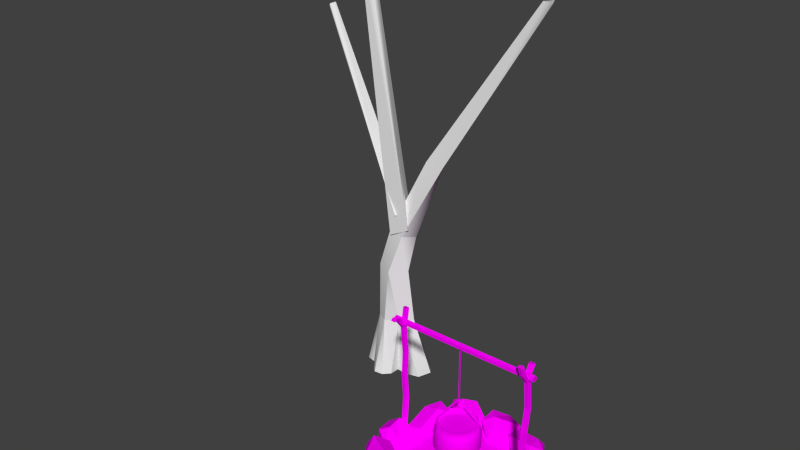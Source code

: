 # Source: temple.blend  (saved by Blender 2.72.0; exported with 4.5.12 LTS)
import bpy
from mathutils import Matrix  # noqa: F401  (used for matrix-valued properties, if any)

bpy.ops.wm.read_factory_settings(use_empty=True)
scene = bpy.context.scene
scene.name = 'Scene'

# ---- collections
col_collection_1 = bpy.data.collections.new('Collection 1'); scene.collection.children.link(col_collection_1)

# ---- images (referenced by path relative to the original .blend; pixels are not part of the script)
import os
ASSET_DIR = os.environ.get("B2B_ASSET_DIR", "")  # directory of the original .blend (textures are referenced by path, not embedded)
HERE = os.path.dirname(os.path.abspath(__file__))  # packed textures are extracted next to this script under _unpacked/

def load_image(name, relpath, width, height, colorspace="sRGB"):
    """Load a texture the original file referenced (path relative to the .blend, or extracted next to this script)."""
    p = next((c for c in (os.path.join(HERE, relpath), os.path.join(ASSET_DIR, relpath)) if relpath and os.path.exists(c)), "")
    if p:
        img = bpy.data.images.load(p, check_existing=True)
        img.name = name
    else:  # same state as the original file: an image datablock whose file is absent (Cycles renders it pink)
        img = bpy.data.images.new(name, width, height)
        img.source = "FILE"
        img.filepath = "//" + (relpath or name)
    img.colorspace_settings.name = colorspace
    return img
img_celt_struct_1_dds_cached_dds = load_image('celt_struct_1.dds.cached.dds', 'celt_struct_1.dds.cached.dds', 1024, 1024, 'sRGB')

# ---- materials (node trees are filled in below, after node groups)
mat_material = bpy.data.materials.new('Material')
mat_material.alpha_threshold = 0.0
mat_material.roughness = 0.5

# ---- material node trees
mat_material.use_nodes = True; mat_material.node_tree.nodes.clear()
_N = mat_material.node_tree.nodes; _L = mat_material.node_tree.links
n0 = _N.new('ShaderNodeOutputMaterial'); n0.name = 'Material Output'; n0.location = (300, 300)
n1 = _N.new('ShaderNodeBsdfDiffuse'); n1.name = 'Diffuse BSDF'; n1.location = (10, 300)
n2 = _N.new('ShaderNodeTexImage'); n2.name = 'Image Texture'; n2.location = (-271, 310)
n2.width = 140
n2.image = img_celt_struct_1_dds_cached_dds
_L.new(n1.outputs[0], n0.inputs[0])
_L.new(n2.outputs[0], n1.inputs[0])
n0.is_active_output = True

# ---- world
world_world = bpy.data.worlds.new('World'); scene.world = world_world
world_world.color = (0.05088, 0.05088, 0.05088)
world_world.use_sun_shadow = False
world_world.sun_shadow_jitter_overblur = 0.0
world_world.cycles.sampling_method = 'MANUAL'
world_world.cycles.sample_map_resolution = 256

# ---- meshes
me_cylinder_002 = bpy.data.meshes.new('Cylinder.002')
me_cylinder_002.from_pydata([(2.238, -2.9, 4.458), (7.238, -2.9, 4.458), (2.238, -2.969, 4.363), (7.238, -2.969, 4.363), (2.238, -3.081, 4.399), (7.238, -3.081, 4.399), (2.238, -3.081, 4.517), (7.238, -3.081, 4.517), (2.238, -2.969, 4.553), (7.238, -2.969, 4.553), (2.55, -2.9, -1.115e-07), (2.55, -2.9, 4.28), (2.645, -2.969, -1.156e-07), (2.645, -2.969, 4.28), (2.609, -3.081, -1.14e-07), (2.609, -3.081, 4.28), (2.491, -3.081, -1.089e-07), (2.491, -3.081, 4.28), (2.455, -2.969, -1.073e-07), (2.455, -2.969, 4.28), (2.55, -3.157, 4.616), (2.645, -3.226, 4.616), (2.609, -3.338, 4.616), (2.491, -3.338, 4.616), (2.455, -3.226, 4.616), (2.568, -3.365, 4.771), (2.649, -3.444, 4.74), (2.594, -3.538, 4.698), (2.478, -3.518, 4.704), (2.462, -3.411, 4.749), (2.48, -2.768, 4.471), (2.575, -2.837, 4.471), (2.539, -2.949, 4.471), (2.421, -2.949, 4.471), (2.385, -2.837, 4.471), (2.496, -2.707, 4.793), (2.579, -2.789, 4.812), (2.525, -2.887, 4.847), (2.41, -2.867, 4.85), (2.391, -2.756, 4.816), (2.55, -2.808, 3.345), (2.645, -2.878, 3.345), (2.609, -2.989, 3.345), (2.491, -2.989, 3.345), (2.455, -2.878, 3.345), (2.645, -2.85, 1.672), (2.609, -2.961, 1.672), (2.491, -2.961, 1.672), (2.455, -2.85, 1.672), (2.55, -2.78, 1.672), (2.55, -2.851, 2.508), (2.645, -2.92, 2.508), (2.609, -3.032, 2.508), (2.491, -3.032, 2.508), (2.455, -2.92, 2.508), (7.0, -2.9, -3.06e-07), (7.0, -2.9, 4.28), (7.095, -2.969, -3.101e-07), (7.095, -2.969, 4.28), (7.059, -3.081, -3.085e-07), (7.059, -3.081, 4.28), (6.941, -3.081, -3.034e-07), (6.941, -3.081, 4.28), (6.905, -2.969, -3.018e-07), (6.905, -2.969, 4.28), (7.0, -3.157, 4.616), (7.095, -3.226, 4.616), (7.059, -3.338, 4.616), (6.941, -3.338, 4.616), (6.905, -3.226, 4.616), (7.0, -3.284, 4.962), (7.095, -3.353, 4.962), (7.059, -3.465, 4.962), (6.941, -3.465, 4.962), (6.905, -3.353, 4.962), (6.93, -2.768, 4.471), (7.025, -2.837, 4.471), (6.989, -2.949, 4.471), (6.871, -2.949, 4.471), (6.835, -2.837, 4.471), (6.946, -2.601, 4.672), (7.029, -2.683, 4.691), (6.975, -2.781, 4.726), (6.86, -2.761, 4.729), (6.841, -2.65, 4.696), (7.0, -2.808, 3.345), (7.095, -2.878, 3.345), (7.059, -2.989, 3.345), (6.941, -2.989, 3.345), (6.905, -2.878, 3.345), (7.095, -3.029, 1.672), (7.059, -3.141, 1.672), (6.941, -3.141, 1.672), (6.905, -3.029, 1.672), (7.0, -2.96, 1.672), (7.0, -2.933, 2.508), (7.095, -3.002, 2.508), (7.059, -3.114, 2.508), (6.941, -3.114, 2.508), (6.905, -3.002, 2.508)], [], [(0, 1, 3, 2), (2, 3, 5, 4), (4, 5, 7, 6), (3, 1, 9, 7, 5), (8, 9, 1, 0), (6, 7, 9, 8), (0, 2, 4, 6, 8), (40, 11, 13, 41), (41, 13, 15, 42), (42, 15, 17, 43), (11, 19, 24, 20), (44, 19, 11, 40), (43, 17, 19, 44), (20, 24, 29, 25), (19, 17, 23, 24), (17, 15, 22, 23), (15, 13, 21, 22), (13, 11, 20, 21), (26, 25, 29, 28, 27), (24, 23, 28, 29), (23, 22, 27, 28), (22, 21, 26, 27), (21, 20, 25, 26), (11, 19, 34, 30), (17, 19, 34, 33), (15, 17, 33, 32), (13, 15, 32, 31), (11, 13, 31, 30), (30, 34, 39, 35), (33, 34, 39, 38), (32, 33, 38, 37), (31, 32, 37, 36), (30, 31, 36, 35), (36, 37, 38, 39, 35), (50, 40, 41, 51), (51, 41, 42, 52), (52, 42, 43, 53), (54, 44, 40, 50), (53, 43, 44, 54), (10, 49, 45, 12), (12, 45, 46, 14), (14, 46, 47, 16), (18, 48, 49, 10), (16, 47, 48, 18), (49, 50, 51, 45), (45, 51, 52, 46), (46, 52, 53, 47), (48, 54, 50, 49), (47, 53, 54, 48), (85, 56, 58, 86), (86, 58, 60, 87), (87, 60, 62, 88), (56, 64, 69, 65), (89, 64, 56, 85), (88, 62, 64, 89), (65, 69, 74, 70), (64, 62, 68, 69), (62, 60, 67, 68), (60, 58, 66, 67), (58, 56, 65, 66), (71, 70, 74, 73, 72), (69, 68, 73, 74), (68, 67, 72, 73), (67, 66, 71, 72), (66, 65, 70, 71), (56, 64, 79, 75), (62, 64, 79, 78), (60, 62, 78, 77), (58, 60, 77, 76), (56, 58, 76, 75), (75, 79, 84, 80), (78, 79, 84, 83), (77, 78, 83, 82), (76, 77, 82, 81), (75, 76, 81, 80), (81, 82, 83, 84, 80), (95, 85, 86, 96), (96, 86, 87, 97), (97, 87, 88, 98), (99, 89, 85, 95), (98, 88, 89, 99), (55, 94, 90, 57), (57, 90, 91, 59), (59, 91, 92, 61), (63, 93, 94, 55), (61, 92, 93, 63), (94, 95, 96, 90), (90, 96, 97, 91), (91, 97, 98, 92), (93, 99, 95, 94), (92, 98, 99, 93)])
_uv = me_cylinder_002.uv_layers.new(name='UVMap')
_uv.uv.foreach_set('vector', [0.6836, 0.3477, 0.9902, 0.3457, 0.9902, 0.3398, 0.6855, 0.3379, 0.6855, 0.3379, 0.9902, 0.3398, 0.9941, 0.3379, 0.6855, 0.3359, 0.6855, 0.3359, 0.9941, 0.3379, 0.9961, 0.3438, 0.6836, 0.3438, 0.9902, 0.3398, 0.9902, 0.3457, 0.9941, 0.3496, 0.9961, 0.3438, 0.9941, 0.3379, 0.6836, 0.3516, 0.9941, 0.3496, 0.9902, 0.3457, 0.6836, 0.3477, 0.6836, 0.3438, 0.9961, 0.3438, 0.9941, 0.3496, 0.6836, 0.3516, 0.6836, 0.3477, 0.6855, 0.3379, 0.6855, 0.3359, 0.6836, 0.3438, 0.6836, 0.3516, 0.8691, 0.3438, 0.9316, 0.3438, 0.9316, 0.3359, 0.8691, 0.3359, 0.8691, 0.3359, 0.9316, 0.3359, 0.9316, 0.3359, 0.8672, 0.3359, 0.8672, 0.3359, 0.9316, 0.3359, 0.9297, 0.3438, 0.8652, 0.3438, 0.9316, 0.3438, 0.9297, 0.3477, 0.9551, 0.3438, 0.9551, 0.3379, 0.8672, 0.3477, 0.9297, 0.3477, 0.9316, 0.3438, 0.8691, 0.3438, 0.8652, 0.3438, 0.9297, 0.3438, 0.9297, 0.3477, 0.8672, 0.3477, 0.9551, 0.3379, 0.9551, 0.3438, 0.9844, 0.3418, 0.9844, 0.3359, 0.9297, 0.3477, 0.9297, 0.3438, 0.9551, 0.3379, 0.9551, 0.3438, 0.9297, 0.3438, 0.9316, 0.3359, 0.957, 0.3301, 0.9551, 0.3379, 0.9316, 0.3359, 0.9316, 0.3359, 0.957, 0.3301, 0.957, 0.3301, 0.9316, 0.3359, 0.9316, 0.3438, 0.9551, 0.3379, 0.957, 0.3301, 0.9863, 0.3262, 0.9844, 0.3359, 0.9844, 0.3418, 0.9844, 0.3359, 0.9863, 0.3262, 0.9551, 0.3438, 0.9551, 0.3379, 0.9844, 0.3359, 0.9844, 0.3418, 0.9551, 0.3379, 0.957, 0.3301, 0.9863, 0.3262, 0.9844, 0.3359, 0.957, 0.3301, 0.957, 0.3301, 0.9863, 0.3262, 0.9863, 0.3262, 0.957, 0.3301, 0.9551, 0.3379, 0.9844, 0.3359, 0.9863, 0.3262, 0.9316, 0.3438, 0.9297, 0.3477, 0.9434, 0.3555, 0.9434, 0.3496, 0.9297, 0.3438, 0.9297, 0.3477, 0.9434, 0.3555, 0.9434, 0.3516, 0.9316, 0.3359, 0.9297, 0.3438, 0.9434, 0.3516, 0.9453, 0.3438, 0.9316, 0.3359, 0.9316, 0.3359, 0.9453, 0.3438, 0.9453, 0.3438, 0.9316, 0.3438, 0.9316, 0.3359, 0.9453, 0.3438, 0.9434, 0.3496, 0.9434, 0.3496, 0.9434, 0.3555, 0.9609, 0.3594, 0.959, 0.3535, 0.9434, 0.3516, 0.9434, 0.3555, 0.9609, 0.3594, 0.9629, 0.3555, 0.9453, 0.3438, 0.9434, 0.3516, 0.9629, 0.3555, 0.9629, 0.3477, 0.9453, 0.3438, 0.9453, 0.3438, 0.9629, 0.3477, 0.9609, 0.3457, 0.9434, 0.3496, 0.9453, 0.3438, 0.9609, 0.3457, 0.959, 0.3535, 0.9609, 0.3457, 0.9629, 0.3477, 0.9629, 0.3555, 0.9609, 0.3594, 0.959, 0.3535, 0.8164, 0.3398, 0.8691, 0.3438, 0.8691, 0.3359, 0.8164, 0.334, 0.8164, 0.334, 0.8691, 0.3359, 0.8672, 0.3359, 0.8145, 0.334, 0.8145, 0.334, 0.8672, 0.3359, 0.8652, 0.3438, 0.8125, 0.3418, 0.8145, 0.3457, 0.8672, 0.3477, 0.8691, 0.3438, 0.8164, 0.3398, 0.8125, 0.3418, 0.8652, 0.3438, 0.8672, 0.3477, 0.8145, 0.3457, 0.6953, 0.3398, 0.7715, 0.3398, 0.7695, 0.334, 0.6934, 0.334, 0.6934, 0.334, 0.7695, 0.334, 0.7676, 0.334, 0.6895, 0.334, 0.6895, 0.334, 0.7676, 0.334, 0.7656, 0.3398, 0.6895, 0.3398, 0.6914, 0.3438, 0.7695, 0.3438, 0.7715, 0.3398, 0.6953, 0.3398, 0.6895, 0.3398, 0.7656, 0.3398, 0.7695, 0.3438, 0.6914, 0.3438, 0.7715, 0.3398, 0.8164, 0.3398, 0.8164, 0.334, 0.7695, 0.334, 0.7695, 0.334, 0.8164, 0.334, 0.8145, 0.334, 0.7676, 0.334, 0.7676, 0.334, 0.8145, 0.334, 0.8125, 0.3418, 0.7656, 0.3398, 0.7695, 0.3438, 0.8145, 0.3457, 0.8164, 0.3398, 0.7715, 0.3398, 0.7656, 0.3398, 0.8125, 0.3418, 0.8145, 0.3457, 0.7695, 0.3438, 0.8672, 0.3438, 0.9297, 0.3418, 0.9297, 0.334, 0.8672, 0.3359, 0.8672, 0.3359, 0.9297, 0.334, 0.9297, 0.334, 0.8652, 0.3359, 0.8652, 0.3359, 0.9297, 0.334, 0.9277, 0.3438, 0.8633, 0.3438, 0.9297, 0.3418, 0.9277, 0.3477, 0.9531, 0.3438, 0.9531, 0.3379, 0.8652, 0.3477, 0.9277, 0.3477, 0.9297, 0.3418, 0.8672, 0.3438, 0.8633, 0.3438, 0.9277, 0.3438, 0.9277, 0.3477, 0.8652, 0.3477, 0.9531, 0.3379, 0.9531, 0.3438, 0.9824, 0.3398, 0.9824, 0.3359, 0.9277, 0.3477, 0.9277, 0.3438, 0.9531, 0.3379, 0.9531, 0.3438, 0.9277, 0.3438, 0.9297, 0.334, 0.9551, 0.3301, 0.9531, 0.3379, 0.9297, 0.334, 0.9297, 0.334, 0.9551, 0.3301, 0.9551, 0.3301, 0.9297, 0.334, 0.9297, 0.3418, 0.9531, 0.3379, 0.9551, 0.3301, 0.9844, 0.3262, 0.9824, 0.3359, 0.9824, 0.3398, 0.9824, 0.3359, 0.9844, 0.3262, 0.9531, 0.3438, 0.9531, 0.3379, 0.9824, 0.3359, 0.9824, 0.3398, 0.9531, 0.3379, 0.9551, 0.3301, 0.9844, 0.3262, 0.9824, 0.3359, 0.9551, 0.3301, 0.9551, 0.3301, 0.9844, 0.3262, 0.9844, 0.3262, 0.9551, 0.3301, 0.9531, 0.3379, 0.9824, 0.3359, 0.9844, 0.3262, 0.9297, 0.3418, 0.9277, 0.3477, 0.9414, 0.3555, 0.9434, 0.3496, 0.9277, 0.3438, 0.9277, 0.3477, 0.9414, 0.3555, 0.9414, 0.3516, 0.9297, 0.334, 0.9277, 0.3438, 0.9414, 0.3516, 0.9434, 0.3418, 0.9297, 0.334, 0.9297, 0.334, 0.9434, 0.3418, 0.9434, 0.3418, 0.9297, 0.3418, 0.9297, 0.334, 0.9434, 0.3418, 0.9434, 0.3496, 0.9434, 0.3496, 0.9414, 0.3555, 0.959, 0.3574, 0.957, 0.3516, 0.9414, 0.3516, 0.9414, 0.3555, 0.959, 0.3574, 0.9609, 0.3555, 0.9434, 0.3418, 0.9414, 0.3516, 0.9609, 0.3555, 0.9609, 0.3477, 0.9434, 0.3418, 0.9434, 0.3418, 0.9609, 0.3477, 0.959, 0.3457, 0.9434, 0.3496, 0.9434, 0.3418, 0.959, 0.3457, 0.957, 0.3516, 0.959, 0.3457, 0.9609, 0.3477, 0.9609, 0.3555, 0.959, 0.3574, 0.957, 0.3516, 0.8145, 0.3398, 0.8672, 0.3438, 0.8672, 0.3359, 0.8145, 0.334, 0.8145, 0.334, 0.8672, 0.3359, 0.8652, 0.3359, 0.8125, 0.334, 0.8125, 0.334, 0.8652, 0.3359, 0.8633, 0.3438, 0.8105, 0.3398, 0.8125, 0.3438, 0.8652, 0.3477, 0.8672, 0.3438, 0.8145, 0.3398, 0.8105, 0.3398, 0.8633, 0.3438, 0.8652, 0.3477, 0.8125, 0.3438, 0.6934, 0.3379, 0.7695, 0.3398, 0.7676, 0.332, 0.6914, 0.332, 0.6914, 0.332, 0.7676, 0.332, 0.7656, 0.332, 0.6875, 0.332, 0.6875, 0.332, 0.7656, 0.332, 0.7637, 0.3398, 0.6875, 0.3398, 0.6895, 0.3418, 0.7676, 0.3438, 0.7695, 0.3398, 0.6934, 0.3379, 0.6875, 0.3398, 0.7637, 0.3398, 0.7676, 0.3438, 0.6895, 0.3418, 0.7695, 0.3398, 0.8145, 0.3398, 0.8145, 0.334, 0.7676, 0.332, 0.7676, 0.332, 0.8145, 0.334, 0.8125, 0.334, 0.7656, 0.332, 0.7656, 0.332, 0.8125, 0.334, 0.8105, 0.3398, 0.7637, 0.3398, 0.7676, 0.3438, 0.8125, 0.3438, 0.8145, 0.3398, 0.7695, 0.3398, 0.7637, 0.3398, 0.8105, 0.3398, 0.8125, 0.3438, 0.7676, 0.3438])
me_cylinder_002.materials.append(mat_material)
me_cylinder_002.use_remesh_preserve_volume = False
me_cylinder_002.use_remesh_preserve_attributes = False
me_cylinder_002.use_mirror_vertex_groups = False
me_cylinder_002.update()
me_propnewmesh_006 = bpy.data.meshes.new('propnewMesh.006')
me_propnewmesh_006.from_pydata([(4.201, -2.477, 1.633), (4.408, -2.354, 1.633), (4.647, -2.32, 1.633), (4.88, -2.38, 1.633), (5.073, -2.524, 1.633), (5.196, -2.732, 1.633), (5.231, -2.97, 1.633), (5.171, -3.204, 1.633), (5.026, -3.397, 1.633), (4.819, -3.52, 1.633), (4.581, -3.554, 1.633), (4.347, -3.494, 1.633), (4.154, -3.35, 1.633), (4.031, -3.142, 1.633), (3.997, -2.904, 1.633), (4.056, -2.67, 1.633), (4.614, -2.937, 0.3883), (4.312, -2.601, 0.5349), (4.126, -2.394, 0.919), (4.126, -2.394, 1.394), (4.205, -2.482, 1.778), (4.41, -2.36, 1.778), (4.371, -2.248, 1.394), (4.371, -2.248, 0.919), (4.464, -2.511, 0.5349), (4.638, -2.486, 0.5349), (4.653, -2.208, 0.919), (4.653, -2.208, 1.394), (4.647, -2.326, 1.778), (4.878, -2.385, 1.778), (4.929, -2.278, 1.394), (4.929, -2.278, 0.919), (4.809, -2.53, 0.5349), (4.95, -2.635, 0.5349), (5.157, -2.449, 0.919), (5.157, -2.449, 1.394), (5.069, -2.528, 1.778), (5.191, -2.733, 1.778), (5.303, -2.694, 1.394), (5.303, -2.694, 0.919), (5.039, -2.787, 0.5349), (5.065, -2.961, 0.5349), (5.343, -2.976, 0.919), (5.343, -2.976, 1.394), (5.225, -2.97, 1.778), (5.166, -3.201, 1.778), (5.273, -3.252, 1.394), (5.273, -3.252, 0.919), (5.021, -3.132, 0.5349), (4.915, -3.273, 0.5349), (5.102, -3.48, 0.919), (5.102, -3.48, 1.394), (5.023, -3.392, 1.778), (4.817, -3.514, 1.778), (4.857, -3.626, 1.394), (4.857, -3.626, 0.919), (4.764, -3.363, 0.5349), (4.589, -3.388, 0.5349), (4.575, -3.667, 0.919), (4.575, -3.667, 1.394), (4.581, -3.548, 1.778), (4.35, -3.489, 1.778), (4.298, -3.596, 1.394), (4.298, -3.596, 0.919), (4.419, -3.344, 0.5349), (4.278, -3.239, 0.5349), (4.07, -3.425, 0.919), (4.07, -3.425, 1.394), (4.158, -3.346, 1.778), (4.037, -3.141, 1.778), (3.925, -3.18, 1.394), (3.925, -3.18, 0.919), (4.188, -3.087, 0.5349), (4.163, -2.913, 0.5349), (3.884, -2.898, 0.919), (3.884, -2.898, 1.394), (4.003, -2.904, 1.778), (4.062, -2.673, 1.778), (3.955, -2.622, 1.394), (3.955, -2.622, 0.919), (4.206, -2.742, 0.5349), (4.633, -2.909, 2.497), (4.643, -2.96, 2.497), (4.594, -2.943, 2.497), (4.633, -2.909, 4.459), (4.643, -2.96, 4.459), (4.594, -2.943, 4.459), (4.592, -2.944, 2.533), (4.634, -2.965, 2.51), (4.621, -2.915, 2.502), (4.025, -3.225, 1.765), (4.066, -3.245, 1.742), (4.053, -3.196, 1.733), (5.185, -2.688, 1.733), (5.172, -2.639, 1.742), (5.213, -2.659, 1.765), (4.617, -2.969, 2.502), (4.605, -2.92, 2.51), (4.646, -2.94, 2.533), (2.927, -2.664, -0.1899), (2.706, -3.493, -0.03188), (2.489, -3.856, 0.309), (2.694, -3.491, 0.4713), (2.915, -2.662, 0.3133), (2.377, -2.989, 0.8074), (2.443, -3.566, 0.8106), (2.091, -3.658, 0.6163), (2.007, -3.061, 0.566), (2.061, -2.763, -0.2103), (2.029, -3.618, 0.04547), (2.468, -3.569, -0.1959), (2.446, -2.852, -0.2784), (2.455, -2.424, 0.04992), (2.698, -2.441, -0.2312), (2.306, -2.103, -0.07987), (2.257, -1.525, 0.3504), (2.554, -1.221, 0.08021), (2.449, -1.952, -0.4219), (3.16, -1.637, -0.1224), (3.091, -1.194, 0.2845), (3.239, -1.461, 0.5622), (3.348, -1.896, 0.1916), (2.838, -2.496, 0.3301), (2.883, -1.684, 0.6437), (2.694, -1.276, 0.6416), (2.392, -1.716, 0.5378), (2.347, -2.528, 0.2242), (4.167, -0.9675, -0.3053), (3.597, -1.442, 0.1539), (3.257, -1.475, 0.5768), (3.617, -1.207, 0.5984), (4.187, -0.7321, 0.1392), (3.59, -0.5261, 0.6297), (3.381, -1.002, 0.8907), (3.015, -1.008, 0.6995), (3.214, -0.53, 0.385), (3.354, -0.6757, -0.4235), (2.945, -1.209, 0.1648), (3.341, -1.472, 0.00165), (3.649, -0.9436, -0.3825), (3.875, -0.4661, -0.2727), (5.462, -0.5702, -0.007304), (5.217, -1.046, -0.0718), (4.594, -1.342, 0.1432), (4.287, -1.036, -0.113), (5.111, -0.8292, -0.3911), (4.559, -0.33, -0.01532), (4.073, -0.6116, 0.2117), (4.224, -0.516, 0.584), (4.683, -0.2116, 0.3984), (5.354, -0.6154, 0.5621), (4.511, -0.8309, 0.6271), (4.18, -1.081, 0.4564), (4.696, -1.244, 0.4067), (5.539, -1.029, 0.3417), (5.296, -0.6878, 0.4704), (6.155, -0.8132, 0.5578), (6.58, -1.149, 0.5139), (6.171, -1.314, 0.6025), (5.312, -1.189, 0.5151), (5.815, -1.711, 0.1763), (6.336, -1.671, 0.4312), (6.537, -1.506, 0.1102), (6.001, -1.502, -0.1734), (5.682, -0.7446, -0.3094), (6.504, -0.9473, -0.02568), (6.303, -0.6684, 0.3418), (5.633, -0.6343, 0.07267), (5.237, -0.9868, -0.02454), (6.536, -1.062, -0.02454), (7.055, -1.174, 0.07267), (7.422, -1.735, 0.3418), (7.316, -2.062, -0.02568), (6.994, -1.278, -0.3094), (6.572, -1.984, -0.1734), (6.885, -2.418, 0.1102), (6.633, -2.353, 0.4312), (6.293, -1.957, 0.1763), (6.417, -1.243, 0.5151), (6.824, -2.01, 0.6025), (7.198, -2.242, 0.5139), (7.218, -1.701, 0.5578), (6.812, -0.9335, 0.4704), (6.527, -3.014, 0.4093), (6.776, -3.485, 0.4629), (6.764, -3.818, 0.436), (6.534, -3.675, 0.4903), (6.285, -3.204, 0.4367), (6.209, -3.642, 0.2287), (6.418, -3.886, 0.3852), (6.572, -3.925, 0.1881), (6.38, -3.659, 0.01404), (6.639, -3.226, -0.06944), (6.837, -3.707, 0.1047), (6.902, -3.506, 0.3303), (6.676, -3.162, 0.1651), (6.358, -3.093, 0.1054), (6.908, -3.777, 0.02743), (6.882, -4.459, 0.04595), (6.368, -5.209, 0.268), (5.993, -5.163, -0.07139), (6.748, -4.359, -0.3199), (5.944, -4.221, -0.1042), (5.553, -4.85, 0.1376), (5.59, -4.589, 0.4924), (5.938, -3.952, 0.2839), (6.719, -3.832, 0.5832), (5.988, -4.687, 0.6244), (5.805, -5.218, 0.4845), (6.377, -4.996, 0.5123), (7.108, -4.142, 0.4711), (3.168, -5.253, 0.4507), (2.636, -4.71, -0.2373), (2.218, -4.241, -0.3539), (2.194, -4.509, 0.1001), (2.725, -5.052, 0.7881), (2.345, -4.194, 0.8215), (1.965, -4.092, 0.2628), (2.251, -3.758, 0.05712), (2.694, -3.865, 0.6046), (3.539, -4.301, 0.3726), (2.815, -3.916, -0.2824), (2.851, -4.492, -0.412), (3.364, -4.712, 0.2272), (3.322, -4.728, 0.8597), (4.118, -4.509, -0.2737), (3.647, -4.76, -0.355), (3.242, -5.233, 0.01094), (3.129, -4.932, 0.3986), (3.551, -4.408, -0.1891), (3.779, -4.582, 0.5935), (3.463, -5.026, 0.8582), (3.811, -5.248, 0.8414), (4.149, -4.832, 0.6171), (4.345, -5.025, -0.1341), (3.79, -5.383, 0.4354), (3.357, -5.448, 0.5383), (3.505, -5.375, 0.02016), (4.061, -5.017, -0.5493), (4.068, -4.919, 0.3306), (4.996, -5.114, 0.7141), (5.607, -5.35, 0.7755), (5.196, -5.478, 0.6952), (4.295, -5.453, 0.1479), (5.201, -5.677, -0.1048), (5.605, -5.701, 0.4695), (5.877, -5.295, 0.37), (5.451, -5.211, -0.2194), (4.834, -4.415, -0.1869), (5.646, -4.648, 0.4847), (5.177, -4.804, 0.6711), (4.565, -4.552, 0.1912), (4.363, -4.922, -0.3067), (7.445, -2.524, 0.6493), (6.969, -2.714, 0.7124), (6.489, -2.995, 0.3027), (6.736, -3.391, 0.1834), (7.205, -3.007, 0.7852), (7.415, -3.171, 0.0341), (6.982, -3.349, -0.3071), (7.024, -3.005, -0.4975), (7.461, -2.82, -0.2076), (7.247, -2.226, 0.2235), (6.812, -2.762, -0.2456), (6.538, -3.093, -0.2424), (6.545, -2.756, 0.1545), (6.979, -2.22, 0.6236), (3.52, -1.135, 0.02178), (4.663, -0.7589, 0.02178), (6.69, -1.641, 0.02178), (6.894, -2.442, 0.02178), (6.428, -4.411, 0.02178), (4.941, -5.114, 0.02178), (2.931, -4.664, 0.02178), (2.278, -3.365, 0.02178), (2.76, -2.017, 0.02178)], [], [(9, 8, 7), (7, 6, 10), (10, 9, 7), (6, 5, 11), (11, 10, 6), (5, 4, 12), (12, 11, 5), (4, 3, 13), (13, 12, 4), (3, 2, 14), (14, 13, 3), (2, 1, 15), (15, 14, 2), (1, 0, 15), (15, 0, 20), (20, 77, 15), (0, 1, 21), (20, 0, 21), (1, 2, 28), (28, 21, 1), (2, 3, 29), (29, 28, 2), (3, 4, 36), (36, 29, 3), (4, 5, 37), (37, 36, 4), (5, 6, 44), (44, 37, 5), (6, 7, 45), (45, 44, 6), (7, 8, 52), (52, 45, 7), (8, 9, 53), (53, 52, 8), (9, 10, 60), (60, 53, 9), (10, 11, 61), (61, 60, 10), (11, 12, 68), (68, 61, 11), (12, 13, 69), (69, 68, 12), (13, 14, 76), (76, 69, 13), (14, 15, 77), (77, 76, 14), (16, 17, 24), (18, 23, 24), (24, 17, 18), (19, 22, 23), (23, 18, 19), (20, 21, 22), (22, 19, 20), (21, 28, 27), (27, 22, 21), (22, 27, 26), (26, 23, 22), (23, 26, 25), (25, 24, 23), (16, 24, 25), (16, 25, 32), (26, 31, 32), (32, 25, 26), (27, 30, 31), (31, 26, 27), (28, 29, 30), (30, 27, 28), (29, 36, 35), (35, 30, 29), (30, 35, 34), (34, 31, 30), (31, 34, 33), (33, 32, 31), (16, 32, 33), (16, 33, 40), (34, 39, 40), (40, 33, 34), (35, 38, 39), (39, 34, 35), (36, 37, 38), (38, 35, 36), (37, 44, 43), (43, 38, 37), (38, 43, 42), (42, 39, 38), (39, 42, 41), (41, 40, 39), (16, 40, 41), (16, 41, 48), (42, 47, 48), (48, 41, 42), (43, 46, 47), (47, 42, 43), (44, 45, 46), (46, 43, 44), (45, 52, 51), (51, 46, 45), (46, 51, 50), (50, 47, 46), (47, 50, 49), (49, 48, 47), (16, 48, 49), (16, 49, 56), (50, 55, 56), (56, 49, 50), (51, 54, 55), (55, 50, 51), (52, 53, 54), (54, 51, 52), (53, 60, 59), (59, 54, 53), (54, 59, 58), (58, 55, 54), (55, 58, 57), (57, 56, 55), (16, 56, 57), (16, 57, 64), (58, 63, 64), (64, 57, 58), (59, 62, 63), (63, 58, 59), (60, 61, 62), (62, 59, 60), (61, 68, 67), (67, 62, 61), (62, 67, 66), (66, 63, 62), (63, 66, 65), (65, 64, 63), (16, 64, 65), (16, 65, 72), (66, 71, 72), (72, 65, 66), (67, 70, 71), (71, 66, 67), (68, 69, 70), (70, 67, 68), (69, 76, 75), (75, 70, 69), (70, 75, 74), (74, 71, 70), (71, 74, 73), (73, 72, 71), (16, 72, 73), (16, 73, 80), (74, 79, 80), (80, 73, 74), (75, 78, 79), (79, 74, 75), (76, 77, 78), (78, 75, 76), (77, 20, 19), (19, 78, 77), (78, 19, 18), (18, 79, 78), (79, 18, 17), (17, 80, 79), (16, 80, 17), (81, 84, 85), (85, 82, 81), (82, 85, 86), (86, 83, 82), (83, 86, 84), (84, 81, 83), (90, 87, 89), (89, 92, 90), (91, 88, 87), (87, 90, 91), (92, 89, 88), (88, 91, 92), (93, 96, 97), (97, 94, 93), (94, 97, 98), (98, 95, 94), (95, 98, 96), (96, 93, 95), (112, 99, 111), (110, 100, 101), (100, 102, 101), (112, 103, 99), (112, 104, 103), (102, 105, 101), (105, 106, 101), (112, 107, 104), (112, 108, 107), (106, 109, 101), (109, 110, 101), (112, 111, 108), (108, 111, 110), (108, 110, 109), (107, 108, 109), (107, 109, 106), (104, 107, 105), (107, 106, 105), (103, 104, 102), (104, 105, 102), (99, 103, 100), (103, 102, 100), (111, 99, 100), (111, 100, 110), (114, 125, 115), (114, 126, 125), (122, 123, 125), (126, 122, 125), (121, 120, 123), (122, 121, 123), (118, 119, 120), (121, 118, 120), (118, 116, 119), (118, 117, 116), (117, 115, 116), (117, 114, 115), (113, 114, 117), (116, 115, 124), (119, 116, 124), (113, 117, 118), (113, 118, 121), (120, 119, 124), (123, 120, 124), (113, 121, 122), (113, 122, 126), (125, 123, 124), (115, 125, 124), (113, 126, 114), (140, 127, 139), (138, 128, 129), (128, 130, 129), (140, 131, 127), (140, 132, 131), (130, 133, 129), (133, 134, 129), (140, 135, 132), (140, 136, 135), (134, 137, 129), (137, 138, 129), (140, 139, 136), (136, 139, 138), (136, 138, 137), (135, 136, 137), (135, 137, 134), (132, 135, 133), (135, 134, 133), (131, 132, 130), (132, 133, 130), (127, 131, 128), (131, 130, 128), (139, 127, 128), (139, 128, 138), (142, 153, 143), (142, 154, 153), (150, 151, 153), (154, 150, 153), (149, 148, 151), (150, 149, 151), (146, 147, 148), (149, 146, 148), (146, 144, 147), (146, 145, 144), (145, 143, 144), (145, 142, 143), (141, 142, 145), (144, 143, 152), (147, 144, 152), (141, 145, 146), (141, 146, 149), (148, 147, 152), (151, 148, 152), (141, 149, 150), (141, 150, 154), (153, 151, 152), (143, 153, 152), (141, 154, 142), (168, 155, 167), (166, 156, 157), (156, 158, 157), (168, 159, 155), (168, 160, 159), (158, 161, 157), (161, 162, 157), (168, 163, 160), (168, 164, 163), (162, 165, 157), (165, 166, 157), (168, 167, 164), (164, 167, 166), (164, 166, 165), (163, 164, 165), (163, 165, 162), (160, 163, 161), (163, 162, 161), (159, 160, 158), (160, 161, 158), (155, 159, 156), (159, 158, 156), (167, 155, 156), (167, 156, 166), (170, 181, 171), (170, 182, 181), (178, 179, 181), (182, 178, 181), (177, 176, 179), (178, 177, 179), (174, 175, 176), (177, 174, 176), (174, 172, 175), (174, 173, 172), (173, 171, 172), (173, 170, 171), (169, 170, 173), (172, 171, 180), (175, 172, 180), (169, 173, 174), (169, 174, 177), (176, 175, 180), (179, 176, 180), (169, 177, 178), (169, 178, 182), (181, 179, 180), (171, 181, 180), (169, 182, 170), (196, 183, 195), (194, 184, 185), (184, 186, 185), (196, 187, 183), (196, 188, 187), (186, 189, 185), (189, 190, 185), (196, 191, 188), (196, 192, 191), (190, 193, 185), (193, 194, 185), (196, 195, 192), (192, 195, 194), (192, 194, 193), (191, 192, 193), (191, 193, 190), (188, 191, 189), (191, 190, 189), (187, 188, 186), (188, 189, 186), (183, 187, 184), (187, 186, 184), (195, 183, 184), (195, 184, 194), (198, 209, 199), (198, 210, 209), (206, 207, 209), (210, 206, 209), (205, 204, 207), (206, 205, 207), (202, 203, 204), (205, 202, 204), (202, 200, 203), (202, 201, 200), (201, 199, 200), (201, 198, 199), (197, 198, 201), (200, 199, 208), (203, 200, 208), (197, 201, 202), (197, 202, 205), (204, 203, 208), (207, 204, 208), (197, 205, 206), (197, 206, 210), (209, 207, 208), (199, 209, 208), (197, 210, 198), (224, 211, 223), (222, 212, 213), (212, 214, 213), (224, 215, 211), (224, 216, 215), (214, 217, 213), (217, 218, 213), (224, 219, 216), (224, 220, 219), (218, 221, 213), (221, 222, 213), (224, 223, 220), (220, 223, 222), (220, 222, 221), (219, 220, 221), (219, 221, 218), (216, 219, 217), (219, 218, 217), (215, 216, 214), (216, 217, 214), (211, 215, 212), (215, 214, 212), (223, 211, 212), (223, 212, 222), (226, 237, 227), (226, 238, 237), (234, 235, 237), (238, 234, 237), (233, 232, 235), (234, 233, 235), (230, 231, 232), (233, 230, 232), (230, 228, 231), (230, 229, 228), (229, 227, 228), (229, 226, 227), (225, 226, 229), (228, 227, 236), (231, 228, 236), (225, 229, 230), (225, 230, 233), (232, 231, 236), (235, 232, 236), (225, 233, 234), (225, 234, 238), (237, 235, 236), (227, 237, 236), (225, 238, 226), (252, 239, 251), (250, 240, 241), (240, 242, 241), (252, 243, 239), (252, 244, 243), (242, 245, 241), (245, 246, 241), (252, 247, 244), (252, 248, 247), (246, 249, 241), (249, 250, 241), (252, 251, 248), (248, 251, 250), (248, 250, 249), (247, 248, 249), (247, 249, 246), (244, 247, 245), (247, 246, 245), (243, 244, 242), (244, 245, 242), (239, 243, 240), (243, 242, 240), (251, 239, 240), (251, 240, 250), (254, 265, 255), (254, 266, 265), (262, 263, 265), (266, 262, 265), (261, 260, 263), (262, 261, 263), (258, 259, 260), (261, 258, 260), (258, 256, 259), (258, 257, 256), (257, 255, 256), (257, 254, 255), (253, 254, 257), (256, 255, 264), (259, 256, 264), (253, 257, 258), (253, 258, 261), (260, 259, 264), (263, 260, 264), (253, 261, 262), (253, 262, 266), (265, 263, 264), (255, 265, 264), (253, 266, 254), (268, 270, 269), (268, 271, 270), (267, 272, 268), (268, 272, 271), (267, 273, 272), (273, 275, 274), (273, 267, 275)])
me_propnewmesh_006.polygons.foreach_set('use_smooth', [0, 0, 0, 0, 0, 0, 0, 0, 0, 0, 0, 0, 0, 0, 0, 0, 0, 0, 0, 0, 0, 0, 0, 0, 0, 0, 0, 0, 0, 0, 0, 0, 0, 0, 0, 0, 0, 0, 0, 0, 0, 0, 0, 0, 0, 0, 1, 1, 1, 1, 1, 1, 1, 1, 1, 1, 1, 1, 1, 1, 1, 1, 1, 1, 1, 1, 1, 1, 1, 1, 1, 1, 1, 1, 1, 1, 1, 1, 1, 1, 1, 1, 1, 1, 1, 1, 1, 1, 1, 1, 1, 1, 1, 1, 1, 1, 1, 1, 1, 1, 1, 1, 1, 1, 1, 1, 1, 1, 1, 1, 1, 1, 1, 1, 1, 1, 1, 1, 1, 1, 1, 1, 1, 1, 1, 1, 1, 1, 1, 1, 1, 1, 1, 1, 1, 1, 1, 1, 1, 1, 1, 1, 1, 1, 1, 1, 1, 1, 1, 1, 1, 1, 1, 1, 1, 1, 1, 1, 0, 0, 0, 0, 0, 0, 0, 0, 0, 0, 0, 0, 0, 0, 0, 0, 0, 0, 0, 0, 0, 0, 0, 0, 0, 0, 0, 0, 0, 0, 0, 0, 0, 0, 0, 0, 0, 0, 0, 0, 0, 0, 0, 0, 0, 0, 0, 0, 0, 0, 0, 0, 0, 0, 0, 0, 0, 0, 0, 0, 0, 0, 0, 0, 0, 0, 0, 0, 0, 0, 0, 0, 0, 0, 0, 0, 0, 0, 0, 0, 0, 0, 0, 0, 0, 0, 0, 0, 0, 0, 0, 0, 0, 0, 0, 0, 0, 0, 0, 0, 0, 0, 0, 0, 0, 0, 0, 0, 0, 0, 0, 0, 0, 0, 0, 0, 0, 0, 0, 0, 0, 0, 0, 0, 0, 0, 0, 0, 0, 0, 0, 0, 0, 0, 0, 0, 0, 0, 0, 0, 0, 0, 0, 0, 0, 0, 0, 0, 0, 0, 0, 0, 0, 0, 0, 0, 0, 0, 0, 0, 0, 0, 0, 0, 0, 0, 0, 0, 0, 0, 0, 0, 0, 0, 0, 0, 0, 0, 0, 0, 0, 0, 0, 0, 0, 0, 0, 0, 0, 0, 0, 0, 0, 0, 0, 0, 0, 0, 0, 0, 0, 0, 0, 0, 0, 0, 0, 0, 0, 0, 0, 0, 0, 0, 0, 0, 0, 0, 0, 0, 0, 0, 0, 0, 0, 0, 0, 0, 0, 0, 0, 0, 0, 0, 0, 0, 0, 0, 0, 0, 0, 0, 0, 0, 0, 0, 0, 0, 0, 0, 0, 0, 0, 0, 0, 0, 0, 0, 0, 0, 0, 0, 0, 0, 0, 0, 0, 0, 0, 0, 0, 0, 0, 0, 0, 0, 0, 0, 0, 0, 0, 0, 0, 0, 0, 0, 0, 0, 0, 0, 0, 0, 0, 0, 0, 0, 0, 0, 0, 0, 0, 0, 0, 0, 0, 0, 0, 0, 0, 0, 0, 0, 0])
_uv = me_propnewmesh_006.uv_layers.new(name='propnewMesh_006-mesh-map-0')
_uv.uv.foreach_set('vector', [0.2599, 0.499, 0.2558, 0.504, 0.2504, 0.5052, 0.2504, 0.5052, 0.2443, 0.5052, 0.2619, 0.4939, 0.2619, 0.4939, 0.2599, 0.499, 0.2504, 0.5052, 0.2443, 0.5052, 0.2389, 0.504, 0.2619, 0.4889, 0.2619, 0.4889, 0.2619, 0.4939, 0.2443, 0.5052, 0.2389, 0.504, 0.2348, 0.499, 0.2599, 0.4839, 0.2599, 0.4839, 0.2619, 0.4889, 0.2389, 0.504, 0.2348, 0.499, 0.2327, 0.4939, 0.2558, 0.4801, 0.2558, 0.4801, 0.2599, 0.4839, 0.2348, 0.499, 0.2327, 0.4939, 0.2327, 0.4889, 0.2504, 0.4776, 0.2504, 0.4776, 0.2558, 0.4801, 0.2327, 0.4939, 0.2327, 0.4889, 0.2348, 0.4839, 0.2443, 0.4776, 0.2443, 0.4776, 0.2504, 0.4776, 0.2327, 0.4889, 0.2348, 0.4839, 0.2389, 0.4801, 0.2443, 0.4776, 0.844, 0.6282, 0.8378, 0.6421, 0.8303, 0.6424, 0.8303, 0.6424, 0.8325, 0.6235, 0.844, 0.6282, 0.8378, 0.6421, 0.8431, 0.6529, 0.8368, 0.6591, 0.8303, 0.6424, 0.8378, 0.6421, 0.8368, 0.6591, 0.8431, 0.6529, 0.8489, 0.6667, 0.8438, 0.6711, 0.8438, 0.6711, 0.8368, 0.6591, 0.8431, 0.6529, 0.8489, 0.6667, 0.8605, 0.6714, 0.8559, 0.6787, 0.8559, 0.6787, 0.8438, 0.6711, 0.8489, 0.6667, 0.8605, 0.6714, 0.8743, 0.6725, 0.8732, 0.6819, 0.8732, 0.6819, 0.8559, 0.6787, 0.8605, 0.6714, 0.8743, 0.6725, 0.8858, 0.6695, 0.8916, 0.6757, 0.8916, 0.6757, 0.8732, 0.6819, 0.8743, 0.6725, 0.8858, 0.6695, 0.8961, 0.6608, 0.9036, 0.668, 0.9036, 0.668, 0.8916, 0.6757, 0.8858, 0.6695, 0.8961, 0.6608, 0.9018, 0.6517, 0.9105, 0.6571, 0.9105, 0.6571, 0.9036, 0.668, 0.8961, 0.6608, 0.9018, 0.6517, 0.9052, 0.6386, 0.9144, 0.6393, 0.9144, 0.6393, 0.9105, 0.6571, 0.9018, 0.6517, 0.9052, 0.6386, 0.9016, 0.6288, 0.9108, 0.6218, 0.9108, 0.6218, 0.9144, 0.6393, 0.9052, 0.6386, 0.9016, 0.6288, 0.8946, 0.6168, 0.9009, 0.6106, 0.9009, 0.6106, 0.9108, 0.6218, 0.9016, 0.6288, 0.8946, 0.6168, 0.8842, 0.6103, 0.887, 0.6019, 0.887, 0.6019, 0.9009, 0.6106, 0.8946, 0.6168, 0.8842, 0.6103, 0.8704, 0.6092, 0.8726, 0.598, 0.8726, 0.598, 0.887, 0.6019, 0.8842, 0.6103, 0.8704, 0.6092, 0.8572, 0.6111, 0.8554, 0.6024, 0.8554, 0.6024, 0.8726, 0.598, 0.8704, 0.6092, 0.8572, 0.6111, 0.8497, 0.6191, 0.8393, 0.6126, 0.8393, 0.6126, 0.8554, 0.6024, 0.8572, 0.6111, 0.8497, 0.6191, 0.844, 0.6282, 0.8325, 0.6235, 0.8325, 0.6235, 0.8393, 0.6126, 0.8497, 0.6191, 0.8666, 0.6423, 0.8701, 0.6445, 0.8701, 0.6445, 0.8753, 0.6478, 0.8701, 0.6521, 0.8701, 0.6445, 0.8701, 0.6445, 0.8701, 0.6445, 0.8753, 0.6478, 0.8759, 0.6583, 0.869, 0.6616, 0.8701, 0.6521, 0.8701, 0.6521, 0.8753, 0.6478, 0.8759, 0.6583, 0.8864, 0.6724, 0.8726, 0.679, 0.869, 0.6616, 0.869, 0.6616, 0.8759, 0.6583, 0.8864, 0.6724, 0.8726, 0.679, 0.8588, 0.678, 0.8656, 0.6594, 0.8656, 0.6594, 0.869, 0.6616, 0.8726, 0.679, 0.869, 0.6616, 0.8656, 0.6594, 0.8655, 0.6518, 0.8655, 0.6518, 0.8701, 0.6521, 0.869, 0.6616, 0.8701, 0.6521, 0.8655, 0.6518, 0.8672, 0.6452, 0.8672, 0.6452, 0.8701, 0.6445, 0.8701, 0.6521, 0.8666, 0.6423, 0.8701, 0.6445, 0.8672, 0.6452, 0.8666, 0.6423, 0.8672, 0.6452, 0.8655, 0.6441, 0.8655, 0.6518, 0.862, 0.6496, 0.8655, 0.6441, 0.8655, 0.6441, 0.8672, 0.6452, 0.8655, 0.6518, 0.8656, 0.6594, 0.8575, 0.6569, 0.862, 0.6496, 0.862, 0.6496, 0.8655, 0.6518, 0.8656, 0.6594, 0.8588, 0.678, 0.8467, 0.6704, 0.8575, 0.6569, 0.8575, 0.6569, 0.8656, 0.6594, 0.8588, 0.678, 0.8467, 0.6704, 0.8374, 0.662, 0.8534, 0.6518, 0.8534, 0.6518, 0.8575, 0.6569, 0.8467, 0.6704, 0.8575, 0.6569, 0.8534, 0.6518, 0.8586, 0.6474, 0.8586, 0.6474, 0.862, 0.6496, 0.8575, 0.6569, 0.862, 0.6496, 0.8586, 0.6474, 0.8637, 0.6431, 0.8637, 0.6431, 0.8655, 0.6441, 0.862, 0.6496, 0.8666, 0.6423, 0.8655, 0.6441, 0.8637, 0.6431, 0.8666, 0.6423, 0.8637, 0.6431, 0.8649, 0.6412, 0.8586, 0.6474, 0.858, 0.6445, 0.8649, 0.6412, 0.8649, 0.6412, 0.8637, 0.6431, 0.8586, 0.6474, 0.8534, 0.6518, 0.8494, 0.6467, 0.858, 0.6445, 0.858, 0.6445, 0.8586, 0.6474, 0.8534, 0.6518, 0.8374, 0.662, 0.8321, 0.6512, 0.8494, 0.6467, 0.8494, 0.6467, 0.8534, 0.6518, 0.8374, 0.662, 0.8321, 0.6512, 0.8309, 0.6377, 0.8493, 0.6391, 0.8493, 0.6391, 0.8494, 0.6467, 0.8321, 0.6512, 0.8494, 0.6467, 0.8493, 0.6391, 0.8597, 0.638, 0.8597, 0.638, 0.858, 0.6445, 0.8494, 0.6467, 0.858, 0.6445, 0.8597, 0.638, 0.8631, 0.6402, 0.8631, 0.6402, 0.8649, 0.6412, 0.858, 0.6445, 0.8666, 0.6423, 0.8649, 0.6412, 0.8631, 0.6402, 0.8666, 0.6423, 0.8631, 0.6402, 0.8631, 0.6402, 0.8597, 0.638, 0.8579, 0.6369, 0.8631, 0.6402, 0.8631, 0.6402, 0.8631, 0.6402, 0.8597, 0.638, 0.8493, 0.6391, 0.8527, 0.6336, 0.8579, 0.6369, 0.8579, 0.6369, 0.8597, 0.638, 0.8493, 0.6391, 0.8309, 0.6377, 0.8336, 0.6217, 0.8527, 0.6336, 0.8527, 0.6336, 0.8493, 0.6391, 0.8309, 0.6377, 0.8336, 0.6217, 0.8451, 0.6111, 0.8561, 0.6282, 0.8561, 0.6282, 0.8527, 0.6336, 0.8336, 0.6217, 0.8527, 0.6336, 0.8561, 0.6282, 0.8619, 0.6343, 0.8619, 0.6343, 0.8579, 0.6369, 0.8527, 0.6336, 0.8579, 0.6369, 0.8619, 0.6343, 0.8643, 0.6383, 0.8643, 0.6383, 0.8631, 0.6402, 0.8579, 0.6369, 0.8666, 0.6423, 0.8631, 0.6402, 0.8643, 0.6383, 0.8666, 0.6423, 0.8643, 0.6383, 0.8671, 0.6376, 0.8619, 0.6343, 0.8648, 0.6336, 0.8671, 0.6376, 0.8671, 0.6376, 0.8643, 0.6383, 0.8619, 0.6343, 0.8561, 0.6282, 0.8613, 0.6238, 0.8648, 0.6336, 0.8648, 0.6336, 0.8619, 0.6343, 0.8561, 0.6282, 0.8451, 0.6111, 0.8588, 0.6046, 0.8613, 0.6238, 0.8613, 0.6238, 0.8561, 0.6282, 0.8451, 0.6111, 0.8588, 0.6046, 0.8749, 0.602, 0.8716, 0.6227, 0.8716, 0.6227, 0.8613, 0.6238, 0.8588, 0.6046, 0.8613, 0.6238, 0.8716, 0.6227, 0.8688, 0.6311, 0.8688, 0.6311, 0.8648, 0.6336, 0.8613, 0.6238, 0.8648, 0.6336, 0.8688, 0.6311, 0.8683, 0.6358, 0.8683, 0.6358, 0.8671, 0.6376, 0.8648, 0.6336, 0.8666, 0.6423, 0.8671, 0.6376, 0.8683, 0.6358, 0.8666, 0.6423, 0.8683, 0.6358, 0.87, 0.6369, 0.8688, 0.6311, 0.8723, 0.6332, 0.87, 0.6369, 0.87, 0.6369, 0.8683, 0.6358, 0.8688, 0.6311, 0.8716, 0.6227, 0.878, 0.6241, 0.8723, 0.6332, 0.8723, 0.6332, 0.8688, 0.6311, 0.8716, 0.6227, 0.8749, 0.602, 0.8882, 0.6077, 0.878, 0.6241, 0.878, 0.6241, 0.8716, 0.6227, 0.8749, 0.602, 0.8882, 0.6077, 0.901, 0.6182, 0.8855, 0.6314, 0.8855, 0.6314, 0.878, 0.6241, 0.8882, 0.6077, 0.878, 0.6241, 0.8855, 0.6314, 0.8758, 0.6354, 0.8758, 0.6354, 0.8723, 0.6332, 0.878, 0.6241, 0.8723, 0.6332, 0.8758, 0.6354, 0.8718, 0.6379, 0.8718, 0.6379, 0.87, 0.6369, 0.8723, 0.6332, 0.8666, 0.6423, 0.87, 0.6369, 0.8718, 0.6379, 0.8666, 0.6423, 0.8718, 0.6379, 0.8723, 0.6409, 0.8758, 0.6354, 0.877, 0.6412, 0.8723, 0.6409, 0.8723, 0.6409, 0.8718, 0.6379, 0.8758, 0.6354, 0.8855, 0.6314, 0.8856, 0.639, 0.877, 0.6412, 0.877, 0.6412, 0.8758, 0.6354, 0.8855, 0.6314, 0.901, 0.6182, 0.9074, 0.6349, 0.8856, 0.639, 0.8856, 0.639, 0.8855, 0.6314, 0.901, 0.6182, 0.9074, 0.6349, 0.9064, 0.652, 0.8856, 0.6466, 0.8856, 0.6466, 0.8856, 0.639, 0.9074, 0.6349, 0.8856, 0.639, 0.8856, 0.6466, 0.8776, 0.6441, 0.8776, 0.6441, 0.877, 0.6412, 0.8856, 0.639, 0.877, 0.6412, 0.8776, 0.6441, 0.8712, 0.6427, 0.8712, 0.6427, 0.8723, 0.6409, 0.877, 0.6412, 0.8666, 0.6423, 0.8723, 0.6409, 0.8712, 0.6427, 0.8666, 0.6423, 0.8712, 0.6427, 0.8701, 0.6445, 0.8776, 0.6441, 0.8753, 0.6478, 0.8701, 0.6445, 0.8701, 0.6445, 0.8712, 0.6427, 0.8776, 0.6441, 0.8856, 0.6466, 0.884, 0.6532, 0.8753, 0.6478, 0.8753, 0.6478, 0.8776, 0.6441, 0.8856, 0.6466, 0.9064, 0.652, 0.8996, 0.6629, 0.884, 0.6532, 0.884, 0.6532, 0.8856, 0.6466, 0.9064, 0.652, 0.8996, 0.6629, 0.8864, 0.6724, 0.8759, 0.6583, 0.8759, 0.6583, 0.884, 0.6532, 0.8996, 0.6629, 0.884, 0.6532, 0.8759, 0.6583, 0.8753, 0.6478, 0.8753, 0.6478, 0.8753, 0.6478, 0.884, 0.6532, 0.8753, 0.6478, 0.8753, 0.6478, 0.8701, 0.6445, 0.8701, 0.6445, 0.8701, 0.6445, 0.8753, 0.6478, 0.8666, 0.6423, 0.8701, 0.6445, 0.8701, 0.6445, 0.5254, 0.5449, 0.5254, 0.2891, 0.5312, 0.2891, 0.5312, 0.2891, 0.5312, 0.5449, 0.5254, 0.5449, 0.5254, 0.5449, 0.5254, 0.2891, 0.5312, 0.2891, 0.5312, 0.2891, 0.5312, 0.5449, 0.5254, 0.5449, 0.5254, 0.5449, 0.5254, 0.2891, 0.5312, 0.2891, 0.5312, 0.2891, 0.5312, 0.5449, 0.5254, 0.5449, 0.5254, 0.5449, 0.5254, 0.2891, 0.5312, 0.2891, 0.5312, 0.2891, 0.5312, 0.5449, 0.5254, 0.5449, 0.5254, 0.5449, 0.5254, 0.2891, 0.5312, 0.2891, 0.5312, 0.2891, 0.5312, 0.5449, 0.5254, 0.5449, 0.5254, 0.5449, 0.5254, 0.2891, 0.5312, 0.2891, 0.5312, 0.2891, 0.5312, 0.5449, 0.5254, 0.5449, 0.5254, 0.5449, 0.5254, 0.2891, 0.5312, 0.2891, 0.5312, 0.2891, 0.5312, 0.5449, 0.5254, 0.5449, 0.5254, 0.5449, 0.5254, 0.2891, 0.5312, 0.2891, 0.5312, 0.2891, 0.5312, 0.5449, 0.5254, 0.5449, 0.5254, 0.5449, 0.5254, 0.2891, 0.5312, 0.2891, 0.5312, 0.2891, 0.5312, 0.5449, 0.5254, 0.5449, 0.6562, 0.2363, 0.5977, 0.2344, 0.625, 0.2012, 0.6152, 0.1562, 0.5898, 0.1562, 0.6133, 0.1074, 0.8359, 0.1582, 0.7891, 0.1484, 0.8008, 0.1074, 0.7402, 0.2461, 0.7773, 0.207, 0.8066, 0.2422, 0.7402, 0.2461, 0.7461, 0.168, 0.7773, 0.207, 0.7891, 0.1484, 0.7598, 0.1367, 0.8008, 0.1074, 0.7598, 0.1367, 0.7422, 0.1074, 0.8008, 0.1074, 0.7402, 0.2461, 0.707, 0.1582, 0.7461, 0.168, 0.6562, 0.2363, 0.6484, 0.1934, 0.707, 0.1641, 0.6738, 0.1074, 0.6445, 0.1465, 0.6133, 0.1074, 0.6445, 0.1465, 0.6152, 0.1562, 0.6133, 0.1074, 0.6562, 0.2363, 0.625, 0.2012, 0.6484, 0.1934, 0.6484, 0.1934, 0.625, 0.2012, 0.6152, 0.1562, 0.6484, 0.1934, 0.6152, 0.1562, 0.6445, 0.1465, 0.707, 0.1641, 0.6484, 0.1934, 0.6445, 0.1465, 0.707, 0.1641, 0.6445, 0.1465, 0.6738, 0.1074, 0.7461, 0.168, 0.707, 0.1582, 0.7598, 0.1367, 0.707, 0.1582, 0.7422, 0.1074, 0.7598, 0.1367, 0.7773, 0.207, 0.7461, 0.168, 0.7891, 0.1484, 0.7461, 0.168, 0.7598, 0.1367, 0.7891, 0.1484, 0.8066, 0.2422, 0.7773, 0.207, 0.8359, 0.1582, 0.7773, 0.207, 0.7891, 0.1484, 0.8359, 0.1582, 0.625, 0.2012, 0.5977, 0.2344, 0.5898, 0.1562, 0.625, 0.2012, 0.5898, 0.1562, 0.6152, 0.1562, 0.625, 0.2012, 0.5898, 0.1562, 0.6152, 0.1562, 0.625, 0.2012, 0.5977, 0.2344, 0.5898, 0.1562, 0.7773, 0.207, 0.7891, 0.1484, 0.8359, 0.1582, 0.8066, 0.2422, 0.7773, 0.207, 0.8359, 0.1582, 0.7461, 0.168, 0.7598, 0.1367, 0.7891, 0.1484, 0.7773, 0.207, 0.7461, 0.168, 0.7891, 0.1484, 0.707, 0.1582, 0.7422, 0.1074, 0.7598, 0.1367, 0.7461, 0.168, 0.707, 0.1582, 0.7598, 0.1367, 0.707, 0.1641, 0.6445, 0.1465, 0.6738, 0.1074, 0.707, 0.1641, 0.6484, 0.1934, 0.6445, 0.1465, 0.6484, 0.1934, 0.6152, 0.1562, 0.6445, 0.1465, 0.6484, 0.1934, 0.625, 0.2012, 0.6152, 0.1562, 0.6562, 0.2363, 0.625, 0.2012, 0.6484, 0.1934, 0.6445, 0.1465, 0.6152, 0.1562, 0.6133, 0.1074, 0.6738, 0.1074, 0.6445, 0.1465, 0.6133, 0.1074, 0.6562, 0.2363, 0.6484, 0.1934, 0.707, 0.1641, 0.7402, 0.2461, 0.707, 0.1582, 0.7461, 0.168, 0.7598, 0.1367, 0.7422, 0.1074, 0.8008, 0.1074, 0.7891, 0.1484, 0.7598, 0.1367, 0.8008, 0.1074, 0.7402, 0.2461, 0.7461, 0.168, 0.7773, 0.207, 0.7402, 0.2461, 0.7773, 0.207, 0.8066, 0.2422, 0.8359, 0.1582, 0.7891, 0.1484, 0.8008, 0.1074, 0.6152, 0.1562, 0.5898, 0.1562, 0.6133, 0.1074, 0.6562, 0.2363, 0.5977, 0.2344, 0.625, 0.2012, 0.6562, 0.2363, 0.5977, 0.2344, 0.625, 0.2012, 0.6152, 0.1562, 0.5898, 0.1562, 0.6133, 0.1074, 0.8359, 0.1582, 0.7891, 0.1484, 0.8008, 0.1074, 0.7402, 0.2461, 0.7773, 0.207, 0.8066, 0.2422, 0.7402, 0.2461, 0.7461, 0.168, 0.7773, 0.207, 0.7891, 0.1484, 0.7598, 0.1367, 0.8008, 0.1074, 0.7598, 0.1367, 0.7422, 0.1074, 0.8008, 0.1074, 0.7402, 0.2461, 0.707, 0.1582, 0.7461, 0.168, 0.6562, 0.2363, 0.6484, 0.1934, 0.707, 0.1641, 0.6738, 0.1074, 0.6445, 0.1465, 0.6133, 0.1074, 0.6445, 0.1465, 0.6152, 0.1562, 0.6133, 0.1074, 0.6562, 0.2363, 0.625, 0.2012, 0.6484, 0.1934, 0.6484, 0.1934, 0.625, 0.2012, 0.6152, 0.1562, 0.6484, 0.1934, 0.6152, 0.1562, 0.6445, 0.1465, 0.707, 0.1641, 0.6484, 0.1934, 0.6445, 0.1465, 0.707, 0.1641, 0.6445, 0.1465, 0.6738, 0.1074, 0.7461, 0.168, 0.707, 0.1582, 0.7598, 0.1367, 0.707, 0.1582, 0.7422, 0.1074, 0.7598, 0.1367, 0.7773, 0.207, 0.7461, 0.168, 0.7891, 0.1484, 0.7461, 0.168, 0.7598, 0.1367, 0.7891, 0.1484, 0.8066, 0.2422, 0.7773, 0.207, 0.8359, 0.1582, 0.7773, 0.207, 0.7891, 0.1484, 0.8359, 0.1582, 0.625, 0.2012, 0.5977, 0.2344, 0.5898, 0.1562, 0.625, 0.2012, 0.5898, 0.1562, 0.6152, 0.1562, 0.625, 0.2012, 0.5898, 0.1562, 0.6152, 0.1562, 0.625, 0.2012, 0.5977, 0.2344, 0.5898, 0.1562, 0.7773, 0.207, 0.7891, 0.1484, 0.8359, 0.1582, 0.8066, 0.2422, 0.7773, 0.207, 0.8359, 0.1582, 0.7461, 0.168, 0.7598, 0.1367, 0.7891, 0.1484, 0.7773, 0.207, 0.7461, 0.168, 0.7891, 0.1484, 0.707, 0.1582, 0.7422, 0.1074, 0.7598, 0.1367, 0.7461, 0.168, 0.707, 0.1582, 0.7598, 0.1367, 0.707, 0.1641, 0.6445, 0.1465, 0.6738, 0.1074, 0.707, 0.1641, 0.6484, 0.1934, 0.6445, 0.1465, 0.6484, 0.1934, 0.6152, 0.1562, 0.6445, 0.1465, 0.6484, 0.1934, 0.625, 0.2012, 0.6152, 0.1562, 0.6562, 0.2363, 0.625, 0.2012, 0.6484, 0.1934, 0.6445, 0.1465, 0.6152, 0.1562, 0.6133, 0.1074, 0.6738, 0.1074, 0.6445, 0.1465, 0.6133, 0.1074, 0.6562, 0.2363, 0.6484, 0.1934, 0.707, 0.1641, 0.7402, 0.2461, 0.707, 0.1582, 0.7461, 0.168, 0.7598, 0.1367, 0.7422, 0.1074, 0.8008, 0.1074, 0.7891, 0.1484, 0.7598, 0.1367, 0.8008, 0.1074, 0.7402, 0.2461, 0.7461, 0.168, 0.7773, 0.207, 0.7402, 0.2461, 0.7773, 0.207, 0.8066, 0.2422, 0.8359, 0.1582, 0.7891, 0.1484, 0.8008, 0.1074, 0.6152, 0.1562, 0.5898, 0.1562, 0.6133, 0.1074, 0.6562, 0.2363, 0.5977, 0.2344, 0.625, 0.2012, 0.7031, 0.1719, 0.6465, 0.1699, 0.6738, 0.1367, 0.6621, 0.0918, 0.6367, 0.0918, 0.6621, 0.04102, 0.8848, 0.09375, 0.8359, 0.08398, 0.8496, 0.04102, 0.7871, 0.1797, 0.8262, 0.1426, 0.8535, 0.1758, 0.7871, 0.1797, 0.7949, 0.1035, 0.8262, 0.1426, 0.8359, 0.08398, 0.8086, 0.07227, 0.8496, 0.04102, 0.8086, 0.07227, 0.791, 0.04102, 0.8496, 0.04102, 0.7871, 0.1797, 0.7539, 0.09375, 0.7949, 0.1035, 0.7031, 0.1719, 0.6973, 0.1289, 0.7539, 0.09961, 0.7227, 0.04102, 0.6934, 0.08008, 0.6621, 0.04102, 0.6934, 0.08008, 0.6621, 0.0918, 0.6621, 0.04102, 0.7031, 0.1719, 0.6738, 0.1367, 0.6973, 0.1289, 0.6973, 0.1289, 0.6738, 0.1367, 0.6621, 0.0918, 0.6973, 0.1289, 0.6621, 0.0918, 0.6934, 0.08008, 0.7539, 0.09961, 0.6973, 0.1289, 0.6934, 0.08008, 0.7539, 0.09961, 0.6934, 0.08008, 0.7227, 0.04102, 0.7949, 0.1035, 0.7539, 0.09375, 0.8086, 0.07227, 0.7539, 0.09375, 0.791, 0.04102, 0.8086, 0.07227, 0.8262, 0.1426, 0.7949, 0.1035, 0.8359, 0.08398, 0.7949, 0.1035, 0.8086, 0.07227, 0.8359, 0.08398, 0.8535, 0.1758, 0.8262, 0.1426, 0.8848, 0.09375, 0.8262, 0.1426, 0.8359, 0.08398, 0.8848, 0.09375, 0.6738, 0.1367, 0.6465, 0.1699, 0.6367, 0.0918, 0.6738, 0.1367, 0.6367, 0.0918, 0.6621, 0.0918, 0.625, 0.2012, 0.5898, 0.1562, 0.6152, 0.1562, 0.625, 0.2012, 0.5977, 0.2344, 0.5898, 0.1562, 0.7773, 0.207, 0.7891, 0.1484, 0.8359, 0.1582, 0.8066, 0.2422, 0.7773, 0.207, 0.8359, 0.1582, 0.7461, 0.168, 0.7598, 0.1367, 0.7891, 0.1484, 0.7773, 0.207, 0.7461, 0.168, 0.7891, 0.1484, 0.707, 0.1582, 0.7422, 0.1074, 0.7598, 0.1367, 0.7461, 0.168, 0.707, 0.1582, 0.7598, 0.1367, 0.707, 0.1641, 0.6445, 0.1465, 0.6738, 0.1074, 0.707, 0.1641, 0.6484, 0.1934, 0.6445, 0.1465, 0.6484, 0.1934, 0.6152, 0.1562, 0.6445, 0.1465, 0.6484, 0.1934, 0.625, 0.2012, 0.6152, 0.1562, 0.6562, 0.2363, 0.625, 0.2012, 0.6484, 0.1934, 0.6445, 0.1465, 0.6152, 0.1562, 0.6133, 0.1074, 0.6738, 0.1074, 0.6445, 0.1465, 0.6133, 0.1074, 0.6562, 0.2363, 0.6484, 0.1934, 0.707, 0.1641, 0.7402, 0.2461, 0.707, 0.1582, 0.7461, 0.168, 0.7598, 0.1367, 0.7422, 0.1074, 0.8008, 0.1074, 0.7891, 0.1484, 0.7598, 0.1367, 0.8008, 0.1074, 0.7402, 0.2461, 0.7461, 0.168, 0.7773, 0.207, 0.7402, 0.2461, 0.7773, 0.207, 0.8066, 0.2422, 0.8359, 0.1582, 0.7891, 0.1484, 0.8008, 0.1074, 0.6152, 0.1562, 0.5898, 0.1562, 0.6133, 0.1074, 0.6562, 0.2363, 0.5977, 0.2344, 0.625, 0.2012, 0.6562, 0.2363, 0.5977, 0.2344, 0.625, 0.2012, 0.6152, 0.1562, 0.5898, 0.1562, 0.6133, 0.1074, 0.8359, 0.1582, 0.7891, 0.1484, 0.8008, 0.1074, 0.7402, 0.2461, 0.7773, 0.207, 0.8066, 0.2422, 0.7402, 0.2461, 0.7461, 0.168, 0.7773, 0.207, 0.7891, 0.1484, 0.7598, 0.1367, 0.8008, 0.1074, 0.7598, 0.1367, 0.7422, 0.1074, 0.8008, 0.1074, 0.7402, 0.2461, 0.707, 0.1582, 0.7461, 0.168, 0.6562, 0.2363, 0.6484, 0.1934, 0.707, 0.1641, 0.6738, 0.1074, 0.6445, 0.1465, 0.6133, 0.1074, 0.6445, 0.1465, 0.6152, 0.1562, 0.6133, 0.1074, 0.6562, 0.2363, 0.625, 0.2012, 0.6484, 0.1934, 0.6484, 0.1934, 0.625, 0.2012, 0.6152, 0.1562, 0.6484, 0.1934, 0.6152, 0.1562, 0.6445, 0.1465, 0.707, 0.1641, 0.6484, 0.1934, 0.6445, 0.1465, 0.707, 0.1641, 0.6445, 0.1465, 0.6738, 0.1074, 0.7461, 0.168, 0.707, 0.1582, 0.7598, 0.1367, 0.707, 0.1582, 0.7422, 0.1074, 0.7598, 0.1367, 0.7773, 0.207, 0.7461, 0.168, 0.7891, 0.1484, 0.7461, 0.168, 0.7598, 0.1367, 0.7891, 0.1484, 0.8066, 0.2422, 0.7773, 0.207, 0.8359, 0.1582, 0.7773, 0.207, 0.7891, 0.1484, 0.8359, 0.1582, 0.625, 0.2012, 0.5977, 0.2344, 0.5898, 0.1562, 0.625, 0.2012, 0.5898, 0.1562, 0.6152, 0.1562, 0.7363, 0.207, 0.6934, 0.2422, 0.6934, 0.2168, 0.7363, 0.207, 0.7715, 0.2344, 0.6934, 0.2422, 0.5332, 0.1895, 0.5918, 0.1914, 0.5918, 0.2402, 0.5039, 0.2246, 0.5332, 0.1895, 0.5918, 0.2402, 0.5664, 0.1543, 0.5996, 0.1621, 0.5918, 0.1914, 0.5332, 0.1895, 0.5664, 0.1543, 0.5918, 0.1914, 0.5703, 0.1113, 0.627, 0.1387, 0.5996, 0.1621, 0.5664, 0.1543, 0.5703, 0.1113, 0.5996, 0.1621, 0.6992, 0.125, 0.6816, 0.1875, 0.6426, 0.1582, 0.6992, 0.125, 0.7285, 0.1836, 0.6816, 0.1875, 0.7285, 0.1836, 0.6934, 0.2168, 0.6816, 0.1875, 0.7285, 0.1836, 0.7363, 0.207, 0.6934, 0.2168, 0.7734, 0.1758, 0.7363, 0.207, 0.7285, 0.1836, 0.6816, 0.1875, 0.6934, 0.2168, 0.6426, 0.2188, 0.6426, 0.1582, 0.6816, 0.1875, 0.6426, 0.2188, 0.7734, 0.1758, 0.7285, 0.1836, 0.6992, 0.125, 0.4902, 0.1602, 0.5703, 0.1113, 0.5664, 0.1543, 0.5996, 0.1621, 0.627, 0.1387, 0.6367, 0.1973, 0.5918, 0.1914, 0.5996, 0.1621, 0.6367, 0.1973, 0.4902, 0.1602, 0.5664, 0.1543, 0.5332, 0.1895, 0.4902, 0.1602, 0.5332, 0.1895, 0.5039, 0.2246, 0.5918, 0.2402, 0.5918, 0.1914, 0.6367, 0.1973, 0.6934, 0.2168, 0.6934, 0.2422, 0.6426, 0.2188, 0.7734, 0.1758, 0.7715, 0.2344, 0.7363, 0.207, 0.6562, 0.2363, 0.5977, 0.2344, 0.625, 0.2012, 0.6152, 0.1562, 0.5898, 0.1562, 0.6133, 0.1074, 0.8359, 0.1582, 0.7891, 0.1484, 0.8008, 0.1074, 0.7402, 0.2461, 0.7773, 0.207, 0.8066, 0.2422, 0.7402, 0.2461, 0.7461, 0.168, 0.7773, 0.207, 0.7891, 0.1484, 0.7598, 0.1367, 0.8008, 0.1074, 0.7598, 0.1367, 0.7422, 0.1074, 0.8008, 0.1074, 0.7402, 0.2461, 0.707, 0.1582, 0.7461, 0.168, 0.6562, 0.2363, 0.6484, 0.1934, 0.707, 0.1641, 0.6738, 0.1074, 0.6445, 0.1465, 0.6133, 0.1074, 0.6445, 0.1465, 0.6152, 0.1562, 0.6133, 0.1074, 0.6562, 0.2363, 0.625, 0.2012, 0.6484, 0.1934, 0.6484, 0.1934, 0.625, 0.2012, 0.6152, 0.1562, 0.6484, 0.1934, 0.6152, 0.1562, 0.6445, 0.1465, 0.707, 0.1641, 0.6484, 0.1934, 0.6445, 0.1465, 0.707, 0.1641, 0.6445, 0.1465, 0.6738, 0.1074, 0.7461, 0.168, 0.707, 0.1582, 0.7598, 0.1367, 0.707, 0.1582, 0.7422, 0.1074, 0.7598, 0.1367, 0.7773, 0.207, 0.7461, 0.168, 0.7891, 0.1484, 0.7461, 0.168, 0.7598, 0.1367, 0.7891, 0.1484, 0.8066, 0.2422, 0.7773, 0.207, 0.8359, 0.1582, 0.7773, 0.207, 0.7891, 0.1484, 0.8359, 0.1582, 0.625, 0.2012, 0.5977, 0.2344, 0.5898, 0.1562, 0.625, 0.2012, 0.5898, 0.1562, 0.6152, 0.1562, 0.625, 0.2012, 0.5898, 0.1562, 0.6152, 0.1562, 0.625, 0.2012, 0.5977, 0.2344, 0.5898, 0.1562, 0.7773, 0.207, 0.7891, 0.1484, 0.8359, 0.1582, 0.8066, 0.2422, 0.7773, 0.207, 0.8359, 0.1582, 0.7461, 0.168, 0.7598, 0.1367, 0.7891, 0.1484, 0.7773, 0.207, 0.7461, 0.168, 0.7891, 0.1484, 0.707, 0.1582, 0.7422, 0.1074, 0.7598, 0.1367, 0.7461, 0.168, 0.707, 0.1582, 0.7598, 0.1367, 0.707, 0.1641, 0.6445, 0.1465, 0.6738, 0.1074, 0.707, 0.1641, 0.6484, 0.1934, 0.6445, 0.1465, 0.6484, 0.1934, 0.6152, 0.1562, 0.6445, 0.1465, 0.6484, 0.1934, 0.625, 0.2012, 0.6152, 0.1562, 0.6562, 0.2363, 0.625, 0.2012, 0.6484, 0.1934, 0.6445, 0.1465, 0.6152, 0.1562, 0.6133, 0.1074, 0.6738, 0.1074, 0.6445, 0.1465, 0.6133, 0.1074, 0.6562, 0.2363, 0.6484, 0.1934, 0.707, 0.1641, 0.7402, 0.2461, 0.707, 0.1582, 0.7461, 0.168, 0.7598, 0.1367, 0.7422, 0.1074, 0.8008, 0.1074, 0.7891, 0.1484, 0.7598, 0.1367, 0.8008, 0.1074, 0.7402, 0.2461, 0.7461, 0.168, 0.7773, 0.207, 0.7402, 0.2461, 0.7773, 0.207, 0.8066, 0.2422, 0.8359, 0.1582, 0.7891, 0.1484, 0.8008, 0.1074, 0.6152, 0.1562, 0.5898, 0.1562, 0.6133, 0.1074, 0.6562, 0.2363, 0.5977, 0.2344, 0.625, 0.2012, 0.6562, 0.2363, 0.5977, 0.2344, 0.625, 0.2012, 0.6152, 0.1562, 0.5898, 0.1562, 0.6133, 0.1074, 0.8359, 0.1582, 0.7891, 0.1484, 0.8008, 0.1074, 0.7402, 0.2461, 0.7773, 0.207, 0.8066, 0.2422, 0.7402, 0.2461, 0.7461, 0.168, 0.7773, 0.207, 0.7891, 0.1484, 0.7598, 0.1367, 0.8008, 0.1074, 0.7598, 0.1367, 0.7422, 0.1074, 0.8008, 0.1074, 0.7402, 0.2461, 0.707, 0.1582, 0.7461, 0.168, 0.6562, 0.2363, 0.6484, 0.1934, 0.707, 0.1641, 0.6738, 0.1074, 0.6445, 0.1465, 0.6133, 0.1074, 0.6445, 0.1465, 0.6152, 0.1562, 0.6133, 0.1074, 0.6562, 0.2363, 0.625, 0.2012, 0.6484, 0.1934, 0.6484, 0.1934, 0.625, 0.2012, 0.6152, 0.1562, 0.6484, 0.1934, 0.6152, 0.1562, 0.6445, 0.1465, 0.707, 0.1641, 0.6484, 0.1934, 0.6445, 0.1465, 0.707, 0.1641, 0.6445, 0.1465, 0.6738, 0.1074, 0.7461, 0.168, 0.707, 0.1582, 0.7598, 0.1367, 0.707, 0.1582, 0.7422, 0.1074, 0.7598, 0.1367, 0.7773, 0.207, 0.7461, 0.168, 0.7891, 0.1484, 0.7461, 0.168, 0.7598, 0.1367, 0.7891, 0.1484, 0.8066, 0.2422, 0.7773, 0.207, 0.8359, 0.1582, 0.7773, 0.207, 0.7891, 0.1484, 0.8359, 0.1582, 0.625, 0.2012, 0.5977, 0.2344, 0.5898, 0.1562, 0.625, 0.2012, 0.5898, 0.1562, 0.6152, 0.1562, 0.625, 0.2012, 0.5898, 0.1562, 0.6152, 0.1562, 0.625, 0.2012, 0.5977, 0.2344, 0.5898, 0.1562, 0.7773, 0.207, 0.7891, 0.1484, 0.8359, 0.1582, 0.8066, 0.2422, 0.7773, 0.207, 0.8359, 0.1582, 0.7461, 0.168, 0.7598, 0.1367, 0.7891, 0.1484, 0.7773, 0.207, 0.7461, 0.168, 0.7891, 0.1484, 0.707, 0.1582, 0.7422, 0.1074, 0.7598, 0.1367, 0.7461, 0.168, 0.707, 0.1582, 0.7598, 0.1367, 0.707, 0.1641, 0.6445, 0.1465, 0.6738, 0.1074, 0.707, 0.1641, 0.6484, 0.1934, 0.6445, 0.1465, 0.6484, 0.1934, 0.6152, 0.1562, 0.6445, 0.1465, 0.6484, 0.1934, 0.625, 0.2012, 0.6152, 0.1562, 0.6562, 0.2363, 0.625, 0.2012, 0.6484, 0.1934, 0.6445, 0.1465, 0.6152, 0.1562, 0.6133, 0.1074, 0.6738, 0.1074, 0.6445, 0.1465, 0.6133, 0.1074, 0.6562, 0.2363, 0.6484, 0.1934, 0.707, 0.1641, 0.7402, 0.2461, 0.707, 0.1582, 0.7461, 0.168, 0.7598, 0.1367, 0.7422, 0.1074, 0.8008, 0.1074, 0.7891, 0.1484, 0.7598, 0.1367, 0.8008, 0.1074, 0.7402, 0.2461, 0.7461, 0.168, 0.7773, 0.207, 0.7402, 0.2461, 0.7773, 0.207, 0.8066, 0.2422, 0.8359, 0.1582, 0.7891, 0.1484, 0.8008, 0.1074, 0.6152, 0.1562, 0.5898, 0.1562, 0.6133, 0.1074, 0.6562, 0.2363, 0.5977, 0.2344, 0.625, 0.2012, 0.2441, 0.5664, 0.3125, 0.5137, 0.3066, 0.5391, 0.2441, 0.5664, 0.2988, 0.4512, 0.3125, 0.5137, 0.207, 0.5547, 0.252, 0.4297, 0.2441, 0.5664, 0.2441, 0.5664, 0.252, 0.4297, 0.2988, 0.4512, 0.207, 0.5547, 0.1895, 0.4434, 0.252, 0.4297, 0.1895, 0.4434, 0.1836, 0.5273, 0.168, 0.4844, 0.1895, 0.4434, 0.207, 0.5547, 0.1836, 0.5273])
_uv.active_render = True
_uv = me_propnewmesh_006.uv_layers.new(name='propnewMesh_006-mesh-map-1')
_uv.uv.foreach_set('vector', [0.766, 0.006048, 0.7672, 0.009107, 0.7672, 0.01242, 0.7672, 0.01242, 0.7659, 0.01548, 0.7636, 0.003708, 0.7636, 0.003708, 0.766, 0.006048, 0.7672, 0.01242, 0.7659, 0.01548, 0.7636, 0.01782, 0.7606, 0.002444, 0.7606, 0.002444, 0.7636, 0.003708, 0.7659, 0.01548, 0.7636, 0.01782, 0.7605, 0.01909, 0.7572, 0.002447, 0.7572, 0.002447, 0.7606, 0.002444, 0.7636, 0.01782, 0.7605, 0.01909, 0.7572, 0.0191, 0.7542, 0.003718, 0.7542, 0.003718, 0.7572, 0.002447, 0.7605, 0.01909, 0.7572, 0.0191, 0.7542, 0.01783, 0.7518, 0.006062, 0.7518, 0.006062, 0.7542, 0.003718, 0.7572, 0.0191, 0.7542, 0.01783, 0.7518, 0.01549, 0.7506, 0.009123, 0.7506, 0.009123, 0.7518, 0.006062, 0.7542, 0.01783, 0.7518, 0.01549, 0.7506, 0.01244, 0.7506, 0.009123, 0.1476, 0.9342, 0.1476, 0.9363, 0.1456, 0.9362, 0.1456, 0.9362, 0.1456, 0.9342, 0.1476, 0.9342, 0.3918, 0.9691, 0.3918, 0.9662, 0.3938, 0.9662, 0.3938, 0.9691, 0.3918, 0.9691, 0.3938, 0.9662, 0.3918, 0.9662, 0.3918, 0.9629, 0.3938, 0.9629, 0.3938, 0.9629, 0.3938, 0.9662, 0.3918, 0.9662, 0.3918, 0.9629, 0.3918, 0.9597, 0.3938, 0.9598, 0.3938, 0.9598, 0.3938, 0.9629, 0.3918, 0.9629, 0.3918, 0.9597, 0.3918, 0.9571, 0.3938, 0.9572, 0.3938, 0.9572, 0.3938, 0.9598, 0.3918, 0.9597, 0.6055, 0.3227, 0.6056, 0.3198, 0.6076, 0.3198, 0.6076, 0.3198, 0.6075, 0.3227, 0.6055, 0.3227, 0.6056, 0.3198, 0.6057, 0.3165, 0.6076, 0.3165, 0.6076, 0.3165, 0.6076, 0.3198, 0.6056, 0.3198, 0.6057, 0.3165, 0.6056, 0.3133, 0.6076, 0.3134, 0.6076, 0.3134, 0.6076, 0.3165, 0.6057, 0.3165, 0.6056, 0.3133, 0.6055, 0.3108, 0.6075, 0.3109, 0.6075, 0.3109, 0.6076, 0.3134, 0.6056, 0.3133, 0.2744, 0.8284, 0.2745, 0.8253, 0.2765, 0.8252, 0.2765, 0.8252, 0.2764, 0.8283, 0.2744, 0.8284, 0.2745, 0.8253, 0.2745, 0.8219, 0.2765, 0.822, 0.2765, 0.822, 0.2765, 0.8252, 0.2745, 0.8253, 0.2745, 0.8219, 0.2744, 0.8189, 0.2764, 0.819, 0.2764, 0.819, 0.2765, 0.822, 0.2745, 0.8219, 0.1475, 0.9222, 0.1476, 0.9248, 0.1456, 0.9249, 0.1456, 0.9249, 0.1456, 0.9223, 0.1475, 0.9222, 0.1476, 0.9248, 0.1476, 0.928, 0.1456, 0.928, 0.1456, 0.928, 0.1456, 0.9249, 0.1476, 0.9248, 0.1476, 0.928, 0.1476, 0.9313, 0.1456, 0.9313, 0.1456, 0.9313, 0.1456, 0.928, 0.1476, 0.928, 0.1476, 0.9313, 0.1476, 0.9342, 0.1456, 0.9342, 0.1456, 0.9342, 0.1456, 0.9313, 0.1476, 0.9313, 0.8591, 0.6645, 0.8554, 0.6594, 0.8576, 0.6584, 0.01597, 0.9539, 0.01229, 0.9539, 0.01174, 0.9487, 0.01174, 0.9487, 0.01402, 0.9487, 0.01597, 0.9539, 0.01595, 0.9604, 0.01227, 0.9604, 0.01229, 0.9539, 0.01229, 0.9539, 0.01597, 0.9539, 0.01595, 0.9604, 0.0151, 0.9658, 0.01201, 0.9657, 0.01227, 0.9604, 0.01227, 0.9604, 0.01595, 0.9604, 0.0151, 0.9658, 0.01201, 0.9657, 0.00873, 0.9657, 0.008351, 0.9604, 0.008351, 0.9604, 0.01227, 0.9604, 0.01201, 0.9657, 0.01227, 0.9604, 0.008351, 0.9604, 0.008371, 0.9539, 0.008371, 0.9539, 0.01229, 0.9539, 0.01227, 0.9604, 0.01229, 0.9539, 0.008371, 0.9539, 0.009318, 0.9487, 0.009318, 0.9487, 0.01174, 0.9487, 0.01229, 0.9539, 0.8591, 0.6645, 0.8576, 0.6584, 0.86, 0.6584, 0.8591, 0.6645, 0.86, 0.6584, 0.8622, 0.6593, 0.008371, 0.9539, 0.004828, 0.9539, 0.007127, 0.9487, 0.007127, 0.9487, 0.009318, 0.9487, 0.008371, 0.9539, 0.008351, 0.9604, 0.004808, 0.9604, 0.004828, 0.9539, 0.004828, 0.9539, 0.008371, 0.9539, 0.008351, 0.9604, 0.00873, 0.9657, 0.005761, 0.9657, 0.004808, 0.9604, 0.004808, 0.9604, 0.008351, 0.9604, 0.00873, 0.9657, 0.3014, 0.172, 0.2988, 0.172, 0.2996, 0.1667, 0.2996, 0.1667, 0.3026, 0.1667, 0.3014, 0.172, 0.3026, 0.1667, 0.2996, 0.1667, 0.2996, 0.1602, 0.2996, 0.1602, 0.3027, 0.1602, 0.3026, 0.1667, 0.3027, 0.1602, 0.2996, 0.1602, 0.2979, 0.1549, 0.2979, 0.1549, 0.2998, 0.1549, 0.3027, 0.1602, 0.8591, 0.6645, 0.8622, 0.6593, 0.8639, 0.6611, 0.8591, 0.6645, 0.8639, 0.6611, 0.8648, 0.6633, 0.2996, 0.1602, 0.2958, 0.1602, 0.2955, 0.1549, 0.2955, 0.1549, 0.2979, 0.1549, 0.2996, 0.1602, 0.2996, 0.1667, 0.2958, 0.1667, 0.2958, 0.1602, 0.2958, 0.1602, 0.2996, 0.1602, 0.2996, 0.1667, 0.2988, 0.172, 0.2957, 0.172, 0.2958, 0.1667, 0.2958, 0.1667, 0.2996, 0.1667, 0.2988, 0.172, 0.2957, 0.172, 0.2924, 0.172, 0.2919, 0.1667, 0.2919, 0.1667, 0.2958, 0.1667, 0.2957, 0.172, 0.2958, 0.1667, 0.2919, 0.1667, 0.2919, 0.1602, 0.2919, 0.1602, 0.2958, 0.1602, 0.2958, 0.1667, 0.2958, 0.1602, 0.2919, 0.1602, 0.2931, 0.1549, 0.2931, 0.1549, 0.2955, 0.1549, 0.2958, 0.1602, 0.8591, 0.6645, 0.8648, 0.6633, 0.8648, 0.6657, 0.8591, 0.6645, 0.8648, 0.6657, 0.8639, 0.668, 0.2919, 0.1602, 0.2885, 0.1602, 0.291, 0.1548, 0.291, 0.1548, 0.2931, 0.1549, 0.2919, 0.1602, 0.2919, 0.1667, 0.2885, 0.1667, 0.2885, 0.1602, 0.2885, 0.1602, 0.2919, 0.1602, 0.2919, 0.1667, 0.2924, 0.172, 0.2895, 0.1719, 0.2885, 0.1667, 0.2885, 0.1667, 0.2919, 0.1667, 0.2924, 0.172, 0.3205, 0.172, 0.3185, 0.172, 0.3196, 0.1667, 0.3196, 0.1667, 0.322, 0.1667, 0.3205, 0.172, 0.2885, 0.1667, 0.2861, 0.1666, 0.2861, 0.1601, 0.2861, 0.1601, 0.2885, 0.1602, 0.2885, 0.1667, 0.2885, 0.1602, 0.2861, 0.1601, 0.2895, 0.1548, 0.2895, 0.1548, 0.291, 0.1548, 0.2885, 0.1602, 0.8591, 0.6645, 0.8639, 0.668, 0.8622, 0.6697, 0.8591, 0.6645, 0.8622, 0.6697, 0.86, 0.6706, 0.3196, 0.1601, 0.3162, 0.1601, 0.315, 0.1549, 0.315, 0.1549, 0.3171, 0.1549, 0.3196, 0.1601, 0.3196, 0.1667, 0.3162, 0.1666, 0.3162, 0.1601, 0.3162, 0.1601, 0.3196, 0.1601, 0.3196, 0.1667, 0.3185, 0.172, 0.3156, 0.1719, 0.3162, 0.1666, 0.3162, 0.1666, 0.3196, 0.1667, 0.3185, 0.172, 0.3156, 0.1719, 0.3124, 0.1719, 0.3123, 0.1666, 0.3123, 0.1666, 0.3162, 0.1666, 0.3156, 0.1719, 0.3162, 0.1666, 0.3123, 0.1666, 0.3123, 0.1601, 0.3123, 0.1601, 0.3162, 0.1601, 0.3162, 0.1666, 0.3162, 0.1601, 0.3123, 0.1601, 0.3126, 0.1548, 0.3126, 0.1548, 0.315, 0.1549, 0.3162, 0.1601, 0.8591, 0.6645, 0.86, 0.6706, 0.8576, 0.6706, 0.8591, 0.6645, 0.8576, 0.6706, 0.8554, 0.6697, 0.3123, 0.1601, 0.3085, 0.1601, 0.3103, 0.1549, 0.3103, 0.1549, 0.3126, 0.1548, 0.3123, 0.1601, 0.3123, 0.1666, 0.3085, 0.1666, 0.3085, 0.1601, 0.3085, 0.1601, 0.3123, 0.1601, 0.3123, 0.1666, 0.3124, 0.1719, 0.3092, 0.1719, 0.3085, 0.1666, 0.3085, 0.1666, 0.3123, 0.1666, 0.3124, 0.1719, 0.3092, 0.1719, 0.3066, 0.1719, 0.3054, 0.1666, 0.3054, 0.1666, 0.3085, 0.1666, 0.3092, 0.1719, 0.3085, 0.1666, 0.3054, 0.1666, 0.3054, 0.1601, 0.3054, 0.1601, 0.3085, 0.1601, 0.3085, 0.1666, 0.8525, 0.6728, 0.8498, 0.6701, 0.8537, 0.668, 0.8537, 0.668, 0.8554, 0.6697, 0.8525, 0.6728, 0.8591, 0.6645, 0.8554, 0.6697, 0.8537, 0.668, 0.8591, 0.6645, 0.8537, 0.668, 0.8527, 0.6657, 0.1428, 0.9274, 0.1393, 0.9273, 0.1383, 0.9222, 0.1383, 0.9222, 0.1404, 0.9223, 0.1428, 0.9274, 0.1428, 0.9339, 0.1393, 0.9338, 0.1393, 0.9273, 0.1393, 0.9273, 0.1428, 0.9274, 0.1428, 0.9339, 0.1418, 0.9393, 0.1388, 0.9392, 0.1393, 0.9338, 0.1393, 0.9338, 0.1428, 0.9339, 0.1418, 0.9393, 0.1388, 0.9392, 0.1356, 0.9391, 0.1354, 0.9338, 0.1354, 0.9338, 0.1393, 0.9338, 0.1388, 0.9392, 0.1393, 0.9338, 0.1354, 0.9338, 0.1354, 0.9273, 0.1354, 0.9273, 0.1393, 0.9273, 0.1393, 0.9338, 0.1393, 0.9273, 0.1354, 0.9273, 0.1359, 0.9222, 0.1359, 0.9222, 0.1383, 0.9222, 0.1393, 0.9273, 0.8591, 0.6645, 0.8527, 0.6657, 0.8527, 0.6633, 0.8591, 0.6645, 0.8527, 0.6633, 0.8537, 0.6611, 0.1354, 0.9273, 0.1317, 0.9273, 0.1336, 0.9223, 0.1336, 0.9223, 0.1359, 0.9222, 0.1354, 0.9273, 0.1354, 0.9338, 0.1317, 0.9338, 0.1317, 0.9273, 0.1317, 0.9273, 0.1354, 0.9273, 0.1354, 0.9338, 0.1356, 0.9391, 0.1324, 0.9392, 0.1317, 0.9338, 0.1317, 0.9338, 0.1354, 0.9338, 0.1356, 0.9391, 0.1324, 0.9392, 0.1299, 0.9393, 0.1287, 0.934, 0.1287, 0.934, 0.1317, 0.9338, 0.1324, 0.9392, 0.1317, 0.9338, 0.1287, 0.934, 0.1287, 0.9275, 0.1287, 0.9275, 0.1317, 0.9273, 0.1317, 0.9338, 0.8498, 0.6589, 0.8525, 0.6561, 0.8554, 0.6594, 0.8554, 0.6594, 0.8537, 0.6611, 0.8498, 0.6589, 0.8591, 0.6645, 0.8537, 0.6611, 0.8554, 0.6594, 0.6598, 0.7422, 0.6597, 0.7152, 0.6604, 0.7152, 0.6604, 0.7152, 0.6605, 0.7422, 0.6598, 0.7422, 0.1887, 0.8058, 0.1886, 0.8327, 0.1879, 0.8328, 0.1879, 0.8328, 0.188, 0.8058, 0.1887, 0.8058, 0.394, 0.5859, 0.3941, 0.6129, 0.3935, 0.6129, 0.3935, 0.6129, 0.3934, 0.5859, 0.394, 0.5859, 0.3941, 0.6157, 0.3941, 0.6292, 0.3934, 0.6291, 0.3934, 0.6291, 0.3934, 0.6157, 0.3941, 0.6157, 0.3941, 0.6483, 0.3941, 0.6616, 0.3934, 0.6615, 0.3934, 0.6615, 0.3934, 0.6483, 0.3941, 0.6483, 0.7477, 0.006575, 0.7477, 0.01741, 0.747, 0.01741, 0.747, 0.01741, 0.747, 0.006579, 0.7477, 0.006575, 0.3941, 0.6644, 0.3941, 0.675, 0.3934, 0.6749, 0.3934, 0.6749, 0.3934, 0.6643, 0.3941, 0.6644, 0.394, 0.632, 0.394, 0.6455, 0.3934, 0.6454, 0.3934, 0.6454, 0.3934, 0.6319, 0.394, 0.632, 0.5085, 0.5615, 0.5086, 0.5746, 0.508, 0.5745, 0.508, 0.5745, 0.508, 0.5614, 0.5085, 0.5615, 0.2209, 0.9487, 0.2284, 0.9499, 0.223, 0.9542, 0.4465, 0.08111, 0.4505, 0.08112, 0.4505, 0.08668, 0.1723, 0.9757, 0.1655, 0.9744, 0.1686, 0.9708, 0.6184, 0.9571, 0.6127, 0.9607, 0.6128, 0.9538, 0.6184, 0.9571, 0.6206, 0.9678, 0.6127, 0.9607, 0.4543, 0.08691, 0.454, 0.09271, 0.4505, 0.08668, 0.454, 0.09271, 0.4485, 0.09325, 0.4505, 0.08668, 0.6184, 0.9571, 0.6259, 0.9646, 0.6206, 0.9678, 0.6184, 0.9571, 0.6247, 0.9538, 0.6259, 0.9646, 0.4485, 0.09325, 0.4434, 0.08727, 0.4505, 0.08668, 0.4434, 0.08727, 0.4465, 0.08111, 0.4505, 0.08668, 0.2209, 0.9487, 0.223, 0.9542, 0.2175, 0.9545, 0.2175, 0.9545, 0.223, 0.9542, 0.2259, 0.9636, 0.2175, 0.9545, 0.2259, 0.9636, 0.2199, 0.9661, 0.4486, 0.322, 0.4454, 0.3111, 0.4568, 0.3154, 0.4486, 0.322, 0.4568, 0.3154, 0.4568, 0.3233, 0.6859, 0.9888, 0.6809, 0.9885, 0.6857, 0.9808, 0.6809, 0.9885, 0.6809, 0.9802, 0.6857, 0.9808, 0.4988, 0.5122, 0.4925, 0.5058, 0.4988, 0.5004, 0.991, 0.488, 0.987, 0.4812, 0.991, 0.479, 0.1723, 0.9862, 0.1656, 0.9849, 0.1723, 0.9757, 0.1656, 0.9849, 0.1655, 0.9744, 0.1723, 0.9757, 0.223, 0.9542, 0.2284, 0.9499, 0.2284, 0.9618, 0.223, 0.9542, 0.2284, 0.9618, 0.2259, 0.9636, 0.367, 0.9548, 0.3709, 0.9641, 0.3672, 0.9648, 0.367, 0.9548, 0.3738, 0.9525, 0.3709, 0.9641, 0.256, 0.9218, 0.2575, 0.9328, 0.2508, 0.933, 0.2494, 0.922, 0.256, 0.9218, 0.2508, 0.933, 0.2639, 0.9293, 0.2627, 0.9354, 0.2575, 0.9328, 0.256, 0.9218, 0.2639, 0.9293, 0.2575, 0.9328, 0.7249, 0.9785, 0.7249, 0.9868, 0.7193, 0.9864, 0.719, 0.9784, 0.7249, 0.9785, 0.7193, 0.9864, 0.5689, 0.9675, 0.56, 0.9622, 0.5669, 0.9616, 0.5689, 0.9675, 0.56, 0.9722, 0.56, 0.9622, 0.3621, 0.9538, 0.3672, 0.9648, 0.3621, 0.966, 0.3621, 0.9538, 0.367, 0.9548, 0.3672, 0.9648, 0.3684, 0.9498, 0.367, 0.9548, 0.3621, 0.9538, 0.2792, 0.8181, 0.2845, 0.815, 0.2858, 0.8225, 0.2792, 0.8259, 0.2792, 0.8181, 0.2858, 0.8225, 0.5633, 0.9788, 0.56, 0.9722, 0.5689, 0.9675, 0.72, 0.9707, 0.7249, 0.9785, 0.719, 0.9784, 0.2824, 0.8285, 0.2792, 0.8259, 0.2858, 0.8225, 0.2575, 0.9328, 0.2627, 0.9354, 0.2554, 0.9387, 0.5085, 0.5478, 0.5086, 0.5586, 0.5031, 0.5536, 0.5085, 0.5478, 0.5031, 0.5536, 0.5007, 0.5471, 0.2508, 0.933, 0.2575, 0.9328, 0.2554, 0.9387, 0.2494, 0.9358, 0.2508, 0.933, 0.2554, 0.9387, 0.8413, 0.04972, 0.8368, 0.04617, 0.8413, 0.04243, 0.4445, 0.964, 0.4525, 0.964, 0.4487, 0.9698, 0.1854, 0.9682, 0.1892, 0.9667, 0.1909, 0.9739, 0.1892, 0.9667, 0.1943, 0.9702, 0.1909, 0.9739, 0.4998, 0.2235, 0.4931, 0.2265, 0.4931, 0.2197, 0.8792, 0.4861, 0.8789, 0.4992, 0.874, 0.4904, 0.8449, 0.001476, 0.8438, 0.005807, 0.8387, 0.001467, 0.8438, 0.005807, 0.8398, 0.008658, 0.8387, 0.001467, 0.8792, 0.4861, 0.8848, 0.4976, 0.8789, 0.4992, 0.8792, 0.4861, 0.887, 0.4867, 0.8848, 0.4976, 0.03867, 0.9725, 0.04563, 0.9688, 0.04459, 0.9758, 0.1839, 0.9739, 0.1854, 0.9682, 0.1909, 0.9739, 0.4445, 0.964, 0.4487, 0.9698, 0.4435, 0.9713, 0.4435, 0.9713, 0.4487, 0.9698, 0.4525, 0.9777, 0.4435, 0.9713, 0.4525, 0.9777, 0.4465, 0.9808, 0.03669, 0.9651, 0.04562, 0.9584, 0.04563, 0.9688, 0.03669, 0.9651, 0.04563, 0.9688, 0.03867, 0.9725, 0.8789, 0.4992, 0.8848, 0.4976, 0.8815, 0.504, 0.8848, 0.4976, 0.887, 0.5032, 0.8815, 0.504, 0.7046, 0.04448, 0.7046, 0.05352, 0.6958, 0.05022, 0.8087, 0.3405, 0.8087, 0.3339, 0.814, 0.333, 0.1891, 0.9566, 0.1942, 0.96, 0.1892, 0.9667, 0.1942, 0.96, 0.1943, 0.9702, 0.1892, 0.9667, 0.1839, 0.9616, 0.1891, 0.9566, 0.1892, 0.9667, 0.1839, 0.9616, 0.1892, 0.9667, 0.1854, 0.9682, 0.3112, 0.9446, 0.3171, 0.9524, 0.3134, 0.9535, 0.3112, 0.9446, 0.3173, 0.9407, 0.3171, 0.9524, 0.7803, 0.9362, 0.7803, 0.9242, 0.7864, 0.9255, 0.7864, 0.9375, 0.7803, 0.9362, 0.7864, 0.9255, 0.7726, 0.9288, 0.7751, 0.9215, 0.7803, 0.9242, 0.7803, 0.9362, 0.7726, 0.9288, 0.7803, 0.9242, 0.2224, 0.848, 0.2235, 0.8559, 0.2179, 0.8566, 0.2165, 0.8492, 0.2224, 0.848, 0.2179, 0.8566, 0.4686, 0.3129, 0.4596, 0.3178, 0.4608, 0.3111, 0.4686, 0.3129, 0.4703, 0.3234, 0.4596, 0.3178, 0.4703, 0.3234, 0.4595, 0.3234, 0.4596, 0.3178, 0.3068, 0.9457, 0.3112, 0.9446, 0.3134, 0.9535, 0.08322, 0.9826, 0.08872, 0.9834, 0.08559, 0.9879, 0.3096, 0.9573, 0.3134, 0.9535, 0.3172, 0.9595, 0.7102, 0.05132, 0.7073, 0.04448, 0.715, 0.04573, 0.2162, 0.8383, 0.2235, 0.8402, 0.2224, 0.848, 0.2162, 0.8383, 0.2224, 0.848, 0.2165, 0.8492, 0.715, 0.05366, 0.7102, 0.05132, 0.715, 0.04573, 0.7803, 0.9242, 0.7751, 0.9215, 0.7825, 0.9191, 0.2162, 0.8383, 0.2165, 0.8492, 0.2103, 0.8437, 0.08322, 0.9826, 0.0832, 0.9748, 0.08943, 0.9777, 0.7864, 0.9255, 0.7803, 0.9242, 0.7825, 0.9191, 0.3134, 0.9535, 0.3171, 0.9524, 0.3172, 0.9595, 0.08322, 0.9826, 0.08943, 0.9777, 0.08872, 0.9834, 0.2075, 0.9489, 0.2132, 0.9527, 0.2064, 0.9552, 0.8898, 0.5511, 0.8917, 0.5488, 0.8966, 0.5544, 0.8917, 0.5488, 0.8986, 0.5487, 0.8966, 0.5544, 0.9479, 0.9752, 0.9416, 0.9801, 0.9401, 0.9734, 0.9479, 0.9752, 0.9479, 0.9861, 0.9416, 0.9801, 0.8986, 0.5487, 0.9036, 0.5508, 0.8966, 0.5544, 0.736, 0.9743, 0.7399, 0.9767, 0.7334, 0.9799, 0.2706, 0.9413, 0.2803, 0.9329, 0.2822, 0.9368, 0.2706, 0.9413, 0.2691, 0.934, 0.2803, 0.9329, 0.7399, 0.9767, 0.7399, 0.9845, 0.7334, 0.9799, 0.7399, 0.9845, 0.7339, 0.9876, 0.7334, 0.9799, 0.2075, 0.9489, 0.2064, 0.9552, 0.2014, 0.9537, 0.2014, 0.9537, 0.2064, 0.9552, 0.2068, 0.9649, 0.2014, 0.9537, 0.2068, 0.9649, 0.2014, 0.965, 0.2803, 0.9329, 0.2691, 0.934, 0.2748, 0.9246, 0.2803, 0.9329, 0.2748, 0.9246, 0.2822, 0.9265, 0.52, 0.944, 0.5254, 0.9441, 0.5202, 0.952, 0.5254, 0.9441, 0.5254, 0.9524, 0.5202, 0.952, 0.8963, 0.537, 0.9038, 0.5439, 0.8986, 0.5487, 0.9038, 0.5439, 0.9036, 0.5508, 0.8986, 0.5487, 0.8894, 0.5372, 0.8963, 0.537, 0.8917, 0.5488, 0.8963, 0.537, 0.8986, 0.5487, 0.8917, 0.5488, 0.2064, 0.9552, 0.2132, 0.9527, 0.2104, 0.9637, 0.2064, 0.9552, 0.2104, 0.9637, 0.2068, 0.9649, 0.3684, 0.9436, 0.3626, 0.9353, 0.3656, 0.9345, 0.3684, 0.9436, 0.3626, 0.947, 0.3626, 0.9353, 0.3837, 0.9369, 0.3816, 0.9252, 0.3886, 0.9252, 0.3907, 0.9369, 0.3837, 0.9369, 0.3886, 0.9252, 0.3766, 0.93, 0.3768, 0.9229, 0.3816, 0.9252, 0.3837, 0.9369, 0.3766, 0.93, 0.3816, 0.9252, 0.2939, 0.9741, 0.291, 0.979, 0.286, 0.9765, 0.2885, 0.9713, 0.2939, 0.9741, 0.286, 0.9765, 0.5, 0.9691, 0.5089, 0.9735, 0.5015, 0.976, 0.5, 0.9691, 0.5089, 0.962, 0.5089, 0.9735, 0.3738, 0.943, 0.3656, 0.9345, 0.3711, 0.9311, 0.3738, 0.943, 0.3684, 0.9436, 0.3656, 0.9345, 0.9767, 0.03258, 0.9699, 0.03216, 0.9723, 0.02742, 0.3711, 0.9311, 0.3656, 0.9345, 0.364, 0.9283, 0.291, 0.979, 0.2939, 0.9846, 0.2864, 0.9843, 0.5035, 0.9569, 0.5089, 0.962, 0.5, 0.9691, 0.3766, 0.9869, 0.3786, 0.9742, 0.3827, 0.9762, 0.286, 0.9765, 0.291, 0.979, 0.2864, 0.9843, 0.3816, 0.9252, 0.3768, 0.9229, 0.3838, 0.9195, 0.3766, 0.9869, 0.3827, 0.9762, 0.3843, 0.9869, 0.9767, 0.03258, 0.9767, 0.04034, 0.971, 0.03803, 0.3886, 0.9252, 0.3816, 0.9252, 0.3838, 0.9195, 0.3906, 0.923, 0.3886, 0.9252, 0.3838, 0.9195, 0.9767, 0.03258, 0.971, 0.03803, 0.9699, 0.03216, 0.9912, 0.5264, 0.9876, 0.5298, 0.987, 0.5262, 0.491, 0.08402, 0.4898, 0.08536, 0.4869, 0.08183, 0.4898, 0.08536, 0.4855, 0.08534, 0.4869, 0.08183, 0.9912, 0.5264, 0.9912, 0.5312, 0.9876, 0.5298, 0.8382, 0.9905, 0.8419, 0.9839, 0.8429, 0.9905, 0.4855, 0.08534, 0.4826, 0.08398, 0.4869, 0.08183, 0.564, 0.9847, 0.5671, 0.9863, 0.5642, 0.9896, 0.8382, 0.9905, 0.8394, 0.9827, 0.8419, 0.9839, 0.4946, 0.5471, 0.4979, 0.5502, 0.4924, 0.5546, 0.5671, 0.9863, 0.5689, 0.9897, 0.5642, 0.9896, 0.9752, 0.1784, 0.9719, 0.1805, 0.9709, 0.1767, 0.9912, 0.5264, 0.987, 0.5262, 0.9884, 0.5233, 0.9769, 0.1857, 0.9736, 0.1861, 0.9719, 0.1805, 0.9769, 0.1857, 0.9719, 0.1805, 0.9752, 0.1784, 0.4924, 0.5546, 0.4979, 0.5502, 0.4979, 0.5573, 0.4924, 0.5546, 0.4979, 0.5573, 0.4934, 0.5588, 0.5655, 0.9816, 0.5689, 0.9833, 0.564, 0.9847, 0.5689, 0.9833, 0.5671, 0.9863, 0.564, 0.9847, 0.4868, 0.09253, 0.4824, 0.08831, 0.4855, 0.08534, 0.4824, 0.08831, 0.4826, 0.08398, 0.4855, 0.08534, 0.4911, 0.09255, 0.4868, 0.09253, 0.4898, 0.08536, 0.4868, 0.09253, 0.4855, 0.08534, 0.4898, 0.08536, 0.9736, 0.1861, 0.97, 0.1882, 0.97, 0.181, 0.9736, 0.1861, 0.97, 0.181, 0.9719, 0.1805, 0.9884, 0.4989, 0.987, 0.4907, 0.9913, 0.4908, 0.9729, 0.9768, 0.9796, 0.9768, 0.9751, 0.9861, 0.9182, 0.02715, 0.9182, 0.01167, 0.9251, 0.01196, 0.9251, 0.02744, 0.9182, 0.02715, 0.9251, 0.01196, 0.9113, 0.01909, 0.9133, 0.009215, 0.9182, 0.01167, 0.9182, 0.02715, 0.9113, 0.01909, 0.9182, 0.01167, 0.6189, 0.9725, 0.6185, 0.9813, 0.6127, 0.9794, 0.6127, 0.9706, 0.6189, 0.9725, 0.6127, 0.9794, 0.2014, 0.9359, 0.2109, 0.9447, 0.2033, 0.9461, 0.2014, 0.9359, 0.2109, 0.9293, 0.2109, 0.9447, 0.06319, 0.9588, 0.06881, 0.9667, 0.06269, 0.9699, 0.06319, 0.9588, 0.06852, 0.9588, 0.06881, 0.9667, 0.608, 0.9807, 0.6028, 0.9733, 0.608, 0.972, 0.06269, 0.9699, 0.06881, 0.9667, 0.069, 0.975, 0.06345, 0.9765, 0.06269, 0.9699, 0.069, 0.975, 0.2064, 0.9226, 0.2109, 0.9293, 0.2014, 0.9359, 0.5716, 0.9842, 0.5747, 0.9702, 0.5795, 0.9726, 0.6127, 0.9794, 0.6185, 0.9813, 0.6153, 0.9878, 0.9182, 0.01167, 0.9133, 0.009215, 0.9211, 0.004565, 0.5716, 0.9842, 0.5795, 0.9726, 0.5797, 0.9842, 0.608, 0.9807, 0.6017, 0.9848, 0.5999, 0.9795, 0.9251, 0.01196, 0.9182, 0.01167, 0.9211, 0.004565, 0.06881, 0.9667, 0.07207, 0.9676, 0.069, 0.975, 0.608, 0.9807, 0.5999, 0.9795, 0.6028, 0.9733, 0.2854, 0.9484, 0.2939, 0.9485, 0.2911, 0.955, 0.6401, 0.9811, 0.6357, 0.9813, 0.6357, 0.9728, 0.7072, 0.3517, 0.6996, 0.3518, 0.7037, 0.3471, 0.8038, 0.002828, 0.7965, 0.008512, 0.7965, 0.0016, 0.8038, 0.002828, 0.8052, 0.01803, 0.7965, 0.008512, 0.7923, 0.1731, 0.7863, 0.1713, 0.7929, 0.1659, 0.7863, 0.1713, 0.7843, 0.1667, 0.7929, 0.1659, 0.8038, 0.002828, 0.8113, 0.01528, 0.8052, 0.01803, 0.8038, 0.002828, 0.8105, 0.002084, 0.8113, 0.01528, 0.6397, 0.9676, 0.6446, 0.9746, 0.6357, 0.9728, 0.6446, 0.9746, 0.6401, 0.9811, 0.6357, 0.9728, 0.2854, 0.9484, 0.2911, 0.955, 0.286, 0.9567, 0.286, 0.9567, 0.2911, 0.955, 0.2934, 0.9648, 0.286, 0.9567, 0.2934, 0.9648, 0.2863, 0.9686, 0.7235, 0.3546, 0.7206, 0.3444, 0.733, 0.3469, 0.7235, 0.3546, 0.733, 0.3469, 0.733, 0.3554, 0.7239, 0.361, 0.7235, 0.3546, 0.733, 0.361, 0.7235, 0.3546, 0.733, 0.3554, 0.733, 0.361, 0.793, 0.1857, 0.783, 0.1788, 0.7923, 0.1731, 0.783, 0.1788, 0.7863, 0.1713, 0.7923, 0.1731, 0.7072, 0.3635, 0.6996, 0.3636, 0.7072, 0.3517, 0.6996, 0.3636, 0.6996, 0.3518, 0.7072, 0.3517, 0.9192, 0.1958, 0.9111, 0.1958, 0.9159, 0.1874, 0.543, 0.9875, 0.543, 0.9756, 0.5466, 0.9769, 0.6945, 0.971, 0.6952, 0.9799, 0.6912, 0.9794, 0.6945, 0.971, 0.7014, 0.972, 0.6952, 0.9799, 0.5499, 0.9225, 0.552, 0.9333, 0.5451, 0.9333, 0.543, 0.9226, 0.5499, 0.9225, 0.5451, 0.9333, 0.9638, 0.9945, 0.9594, 0.9917, 0.9638, 0.9879, 0.5499, 0.9225, 0.557, 0.9305, 0.552, 0.9333, 0.7945, 0.988, 0.7945, 0.9804, 0.8001, 0.9808, 0.8006, 0.9882, 0.7945, 0.988, 0.8001, 0.9808, 0.9677, 0.01827, 0.9767, 0.0226, 0.9693, 0.02467, 0.9677, 0.01827, 0.9767, 0.01175, 0.9767, 0.0226, 0.9146, 0.9626, 0.9229, 0.9703, 0.9166, 0.9727, 0.6912, 0.9671, 0.6945, 0.971, 0.6912, 0.9794, 0.699, 0.9655, 0.6945, 0.971, 0.6912, 0.9671, 0.9166, 0.9727, 0.9229, 0.9703, 0.9218, 0.9781, 0.9146, 0.9791, 0.9166, 0.9727, 0.9218, 0.9781, 0.9718, 0.006118, 0.9767, 0.01175, 0.9677, 0.01827, 0.4773, 0.9686, 0.4773, 0.9805, 0.4727, 0.9808, 0.8001, 0.9808, 0.7945, 0.9804, 0.797, 0.975, 0.552, 0.9333, 0.5568, 0.9362, 0.5498, 0.939, 0.4773, 0.9686, 0.4727, 0.9808, 0.4696, 0.9704, 0.4773, 0.9686, 0.4696, 0.9704, 0.4708, 0.9647, 0.5451, 0.9333, 0.552, 0.9333, 0.5498, 0.939, 0.543, 0.9362, 0.5451, 0.9333, 0.5498, 0.939, 0.699, 0.9655, 0.7014, 0.972, 0.6945, 0.971, 0.1056, 0.9238, 0.1151, 0.9226, 0.1109, 0.9293, 0.9229, 0.2057, 0.9184, 0.2078, 0.9159, 0.1992, 0.9184, 0.2078, 0.9137, 0.2046, 0.9159, 0.1992, 0.7493, 0.9473, 0.7493, 0.9568, 0.7427, 0.9526, 0.8141, 0.01073, 0.8288, 0.01442, 0.8161, 0.01803, 0.9137, 0.2046, 0.9111, 0.1986, 0.9159, 0.1992, 0.4548, 0.9248, 0.452, 0.9285, 0.4485, 0.9242, 0.8141, 0.01073, 0.8288, 0.007049, 0.8288, 0.01442, 0.8141, 0.01073, 0.8161, 0.001646, 0.8288, 0.007049, 0.452, 0.9285, 0.4435, 0.9328, 0.4485, 0.9242, 0.9256, 0.1993, 0.9229, 0.2057, 0.9159, 0.1992, 0.1056, 0.9238, 0.1109, 0.9293, 0.1047, 0.9316, 0.1047, 0.9316, 0.1109, 0.9293, 0.1151, 0.9385, 0.1047, 0.9316, 0.1151, 0.9385, 0.1106, 0.9442, 0.4548, 0.9366, 0.4444, 0.9439, 0.4435, 0.9328, 0.4548, 0.9366, 0.4435, 0.9328, 0.452, 0.9285, 0.5402, 0.93, 0.5368, 0.9344, 0.5368, 0.9225, 0.9902, 0.6732, 0.9902, 0.6832, 0.9863, 0.682, 0.5449, 0.959, 0.557, 0.9632, 0.5507, 0.9723, 0.557, 0.9632, 0.557, 0.9729, 0.5507, 0.9723, 0.9199, 0.2204, 0.9129, 0.2165, 0.9184, 0.2078, 0.9129, 0.2165, 0.9137, 0.2046, 0.9184, 0.2078, 0.9256, 0.214, 0.9199, 0.2204, 0.9184, 0.2078, 0.9256, 0.214, 0.9184, 0.2078, 0.9229, 0.2057, 0.2408, 0.9787, 0.2354, 0.9728, 0.2391, 0.972, 0.2408, 0.9787, 0.235, 0.9825, 0.2354, 0.9728, 0.7091, 0.9026, 0.7091, 0.893, 0.7156, 0.8939, 0.7156, 0.9035, 0.7091, 0.9026, 0.7156, 0.8939, 0.6599, 0.9936, 0.6564, 0.9869, 0.6599, 0.9849, 0.7176, 0.3444, 0.7176, 0.3534, 0.71, 0.3489, 0.3765, 0.9054, 0.3794, 0.9093, 0.3765, 0.9136, 0.5132, 0.418, 0.5084, 0.4194, 0.5084, 0.4145, 0.7513, 0.97, 0.7426, 0.9657, 0.7495, 0.9625, 0.7513, 0.97, 0.7426, 0.9763, 0.7426, 0.9657, 0.9366, 0.1956, 0.9284, 0.1909, 0.9342, 0.188, 0.9366, 0.1956, 0.9318, 0.1974, 0.9284, 0.1909, 0.936, 0.2031, 0.9318, 0.1974, 0.9366, 0.1956, 0.2422, 0.9671, 0.2391, 0.972, 0.235, 0.9656, 0.7495, 0.9625, 0.7426, 0.9657, 0.7442, 0.9595, 0.1485, 0.4155, 0.1518, 0.4106, 0.1604, 0.4169, 0.1485, 0.4155, 0.1604, 0.4169, 0.159, 0.4223, 0.8531, 0.006368, 0.8488, 0.008658, 0.8476, 0.001653, 0.8535, 0.001663, 0.8531, 0.006368, 0.8476, 0.001653, 0.1485, 0.4155, 0.159, 0.4223, 0.1485, 0.423, 0.7124, 0.908, 0.7091, 0.9026, 0.7156, 0.9035, 0.7156, 0.8939, 0.7091, 0.893, 0.7122, 0.8897, 0.2391, 0.972, 0.2354, 0.9728, 0.235, 0.9656, 0.936, 0.2031, 0.9284, 0.2033, 0.9318, 0.1974, 0.4895, 0.5355, 0.474, 0.5004, 0.4841, 0.5056, 0.4895, 0.5355, 0.4462, 0.5004, 0.474, 0.5004, 0.4809, 0.5496, 0.4321, 0.518, 0.4895, 0.5355, 0.4895, 0.5355, 0.4321, 0.518, 0.4462, 0.5004, 0.4809, 0.5496, 0.4318, 0.5463, 0.4321, 0.518, 0.4318, 0.5463, 0.4667, 0.557, 0.4471, 0.5591, 0.4318, 0.5463, 0.4809, 0.5496, 0.4667, 0.557])
me_propnewmesh_006.materials.append(mat_material)
me_propnewmesh_006.use_remesh_preserve_volume = False
me_propnewmesh_006.use_remesh_preserve_attributes = False
me_propnewmesh_006.use_mirror_vertex_groups = False
me_propnewmesh_006.update()
me_tree_oak_large_c_geometry = bpy.data.meshes.new('tree_oak_large_c-Geometry')
me_tree_oak_large_c_geometry.from_pydata([(-0.2477, 0.67, 5.817), (-0.7019, 0.4765, 5.527), (-3.893, 1.266, 12.11), (-4.071, 1.153, 11.98), (-0.7019, 0.4765, 5.527), (-0.4654, 0.1657, 5.797), (-4.071, 1.153, 11.98), (-3.927, 1.033, 12.1), (-3.893, 1.266, 12.11), (-0.4654, 0.1657, 5.797), (-0.2477, 0.67, 5.817), (-1.08, 0.6244, -0.01343), (-1.346, 0.6026, -0.01343), (-0.9679, 0.8656, 1.886), (-1.445, 0.4429, -0.01343), (-1.262, 0.3874, 1.898), (-1.574, 0.1468, -0.01343), (-1.574, 0.1468, -0.01343), (-1.42, -0.1337, -0.01343), (-1.262, 0.3874, 1.898), (-1.188, -0.1984, -0.01343), (-0.9963, -0.002681, 1.907), (-0.9813, -0.1971, -0.01343), (-0.9813, -0.1971, -0.01343), (-0.9417, -0.4426, -0.01343), (-0.9963, -0.002681, 1.907), (-0.6894, -0.6764, -0.01343), (-0.6081, -0.2235, 1.912), (-0.6894, -0.6764, -0.01343), (-0.3758, -0.6317, -0.01343), (-0.1617, -0.4023, -0.01343), (-0.6081, -0.2235, 1.912), (-0.1633, 0.009947, 1.907), (-0.6081, -0.2235, 1.912), (-0.1617, -0.4023, -0.01343), (-0.1617, -0.4023, -0.01343), (-0.146, -0.06275, -0.01343), (-0.1633, 0.009947, 1.907), (-0.146, -0.06275, -0.01343), (0.234, -0.08402, -0.01343), (-0.1633, 0.009947, 1.907), (0.6993, 0.0404, -0.01343), (0.1666, 0.4312, 1.897), (-0.1633, 0.009947, 1.907), (0.6993, 0.0404, -0.01343), (0.8566, 0.5073, -0.01343), (0.8566, 0.5073, -0.01343), (0.5333, 0.9024, -0.01343), (0.1666, 0.4312, 1.897), (0.1016, 0.9148, -0.01343), (-0.269, 0.8153, 1.887), (-0.324, 0.8172, -0.01343), (-0.324, 0.8172, -0.01343), (-0.4667, 1.125, -0.01343), (-0.269, 0.8153, 1.887), (-0.5279, 1.078, 1.881), (-0.7651, 1.191, -0.01343), (-0.9679, 0.8656, 1.886), (-0.5279, 1.078, 1.881), (-0.7651, 1.191, -0.01343), (-1.031, 1.056, -0.01343), (-1.094, 0.8332, -0.01343), (-1.08, 0.6244, -0.01343), (-0.9679, 0.8656, 1.886), (-0.9679, 0.8656, 1.886), (-1.262, 0.3874, 1.898), (-0.6872, 0.7839, 3.795), (-1.05, 0.09798, 3.845), (-1.262, 0.3874, 1.898), (-0.9963, -0.002681, 1.907), (-0.9963, -0.002681, 1.907), (-0.6081, -0.2235, 1.912), (-1.05, 0.09798, 3.845), (-0.438, -0.2098, 3.83), (-0.6081, -0.2235, 1.912), (-0.1633, 0.009947, 1.907), (-0.03306, 0.3536, 3.784), (-0.438, -0.2098, 3.83), (-0.1633, 0.009947, 1.907), (0.1666, 0.4312, 1.897), (0.1666, 0.4312, 1.897), (-0.269, 0.8153, 1.887), (-0.03306, 0.3536, 3.784), (-0.6872, 0.7839, 3.795), (-0.269, 0.8153, 1.887), (-0.5279, 1.078, 1.881), (-0.9679, 0.8656, 1.886), (-0.3073, 1.006, 4.989), (-0.8431, 0.4003, 5.1), (-0.8431, 0.4003, 5.1), (-0.2046, 0.2035, 5.072), (-0.2046, 0.2035, 5.072), (0.05729, 0.6524, 4.991), (-0.2046, 0.2035, 5.072), (-0.03306, 0.3536, 3.784), (-0.3073, 1.006, 4.989), (-0.03306, 0.3536, 3.784), (-0.6872, 0.7839, 3.795), (-0.3073, 1.006, 4.989), (-0.8431, 0.4003, 5.1), (0.6943, 1.387, 7.697), (0.3762, 0.7373, 7.777), (-0.8431, 0.4003, 5.1), (-0.2046, 0.2035, 5.072), (0.3762, 0.7373, 7.777), (1.042, 0.7491, 7.743), (-0.2046, 0.2035, 5.072), (0.05729, 0.6524, 4.991), (1.042, 0.7491, 7.743), (0.6943, 1.387, 7.697), (-0.3073, 1.006, 4.989), (4.371, 1.379, 13.62), (4.203, 1.052, 13.64), (4.203, 1.052, 13.64), (4.534, 1.071, 13.64), (4.371, 1.379, 13.62), (-0.4143, 1.028, 5.126), (-0.7012, 0.2154, 4.994), (-2.049, 0.9102, 14.61), (-2.204, 0.5508, 14.55), (-0.7012, 0.2154, 4.994), (0.03894, 0.2301, 5.377), (-2.204, 0.5508, 14.55), (-1.93, 0.5718, 14.71), (-2.049, 0.9102, 14.61), (0.03894, 0.2301, 5.377), (-0.4143, 1.028, 5.126)], [], [(0, 1, 2), (3, 2, 1), (4, 5, 6), (7, 6, 5), (8, 7, 9), (9, 10, 8), (11, 12, 13), (12, 14, 13), (15, 13, 14), (14, 16, 15), (17, 18, 19), (18, 20, 19), (21, 19, 20), (20, 22, 21), (23, 24, 25), (24, 26, 25), (27, 25, 26), (28, 29, 27), (29, 30, 31), (32, 33, 34), (35, 36, 37), (38, 39, 40), (39, 41, 40), (42, 43, 44), (44, 45, 42), (46, 47, 48), (47, 49, 48), (50, 48, 49), (49, 51, 50), (52, 53, 54), (55, 54, 53), (53, 56, 55), (57, 58, 59), (59, 60, 57), (60, 61, 57), (61, 62, 63), (64, 65, 66), (67, 66, 65), (68, 69, 67), (70, 71, 72), (73, 72, 71), (74, 75, 73), (76, 77, 78), (78, 79, 76), (80, 81, 82), (83, 82, 84), (84, 85, 83), (85, 86, 83), (66, 67, 87), (88, 87, 67), (72, 73, 89), (90, 89, 73), (77, 76, 91), (92, 93, 94), (95, 92, 96), (96, 97, 95), (98, 99, 100), (101, 100, 99), (102, 103, 104), (105, 104, 103), (106, 107, 108), (109, 108, 107), (107, 110, 109), (100, 101, 111), (112, 111, 101), (104, 105, 113), (114, 113, 105), (115, 114, 108), (108, 109, 115), (116, 117, 118), (119, 118, 117), (120, 121, 122), (123, 122, 121), (124, 123, 125), (125, 126, 124)])
me_tree_oak_large_c_geometry.polygons.foreach_set('use_smooth', [True] * 75)
_uv = me_tree_oak_large_c_geometry.uv_layers.new(name='tree_oak_large_c-Geometry-UV')
_uv.uv.foreach_set('vector', [0.1908, 0.5247, 0.3109, 0.5247, 0.2108, 0.9483, 0.351, 0.9483, 0.2108, 0.9483, 0.3109, 0.5247, 0.4311, 0.5247, 0.5512, 0.5247, 0.4912, 0.9483, 0.6313, 0.9483, 0.4912, 0.9483, 0.5512, 0.5247, 0.7715, 0.9483, 0.6313, 0.9483, 0.6714, 0.5247, 0.6714, 0.5247, 0.7915, 0.5247, 0.7715, 0.9483, 0.2736, 0.1368, 0.3191, 0.1368, 0.3532, 0.3322, 0.3191, 0.1368, 0.3646, 0.1368, 0.3532, 0.3322, 0.4329, 0.3322, 0.3532, 0.3322, 0.3646, 0.1368, 0.3646, 0.1368, 0.4101, 0.1368, 0.4329, 0.3322, 0.4556, 0.1368, 0.5011, 0.1368, 0.5125, 0.3322, 0.5011, 0.1368, 0.5467, 0.1368, 0.5125, 0.3322, 0.5922, 0.3322, 0.5125, 0.3322, 0.5467, 0.1368, 0.5467, 0.1368, 0.6202, 0.1377, 0.5922, 0.3322, 0.2071, 0.317, 0.2834, 0.309, 0.3563, 0.5067, 0.2834, 0.309, 0.3597, 0.3077, 0.3563, 0.5067, 0.4898, 0.4527, 0.3563, 0.5067, 0.3597, 0.3077, 0.436, 0.2815, 0.5122, 0.2743, 0.4898, 0.4527, 0.5122, 0.2743, 0.5885, 0.2671, 0.6233, 0.44, 0.6688, 0.6076, 0.8108, 0.596, 0.8083, 0.8751, 0.5535, 0.596, 0.6483, 0.6051, 0.5624, 0.8719, 0.7783, 0.6388, 0.8788, 0.6189, 0.976, 0.8908, 0.8788, 0.6189, 0.9947, 0.596, 0.976, 0.8908, 0.5778, 0.1483, 0.4738, 0.1483, 0.4887, 0.0, 0.4887, 0.0, 0.5481, 0.0, 0.5778, 0.1483, 0.6075, 0.0, 0.667, 0.0, 0.6818, 0.1483, 0.667, 0.0, 0.7264, 0.0, 0.6818, 0.1483, 0.7858, 0.1483, 0.6818, 0.1483, 0.7264, 0.0, 0.7264, 0.0, 0.7858, 0.0, 0.7858, 0.1483, 0.8453, 0.0, 0.9047, 0.0, 0.8899, 0.1483, 0.9939, 0.1483, 0.8899, 0.1483, 0.9047, 0.0, 0.9047, 0.0, 0.9641, 0.0, 0.9939, 0.1483, 0.9375, 0.1143, 0.875, 0.1143, 0.8929, 0.0, 0.8929, 0.0, 0.9286, 0.0, 0.9375, 0.1143, 0.9286, 0.0, 0.9643, 0.0, 0.9375, 0.1143, 0.9643, 0.0, 1.0, 0.0, 1.0, 0.1143, 0.1537, 0.2779, 0.2057, 0.2779, 0.1941, 0.4326, 0.2865, 0.4326, 0.1941, 0.4326, 0.2057, 0.2779, 0.2576, 0.2779, 0.3096, 0.2779, 0.2865, 0.4326, 0.4189, 0.2772, 0.5098, 0.2771, 0.379, 0.4326, 0.4714, 0.4326, 0.379, 0.4326, 0.5098, 0.2771, 0.6006, 0.2769, 0.6914, 0.2768, 0.4714, 0.4326, 0.6562, 0.4539, 0.5638, 0.4539, 0.5696, 0.2779, 0.5696, 0.2779, 0.6216, 0.2779, 0.6562, 0.4539, 0.6736, 0.2779, 0.7255, 0.2779, 0.7486, 0.4326, 0.8411, 0.4326, 0.7486, 0.4326, 0.7775, 0.2779, 0.7775, 0.2779, 0.8295, 0.2779, 0.8411, 0.4326, 0.8295, 0.2779, 0.8815, 0.2779, 0.8411, 0.4326, 0.1941, 0.4326, 0.2865, 0.4326, 0.2051, 0.5316, 0.3081, 0.5316, 0.2051, 0.5316, 0.2865, 0.4326, 0.379, 0.4326, 0.4714, 0.4326, 0.411, 0.5316, 0.5139, 0.5316, 0.411, 0.5316, 0.4714, 0.4326, 0.5638, 0.4539, 0.6562, 0.4539, 0.6168, 0.5518, 0.75, 0.5642, 0.625, 0.5642, 0.6667, 0.3829, 0.875, 0.5642, 0.75, 0.5642, 0.7778, 0.3829, 0.7778, 0.3829, 0.8889, 0.3829, 0.875, 0.5642, 0.1758, 0.4221, 0.2809, 0.4221, 0.1908, 0.5247, 0.3109, 0.5247, 0.1908, 0.5247, 0.2809, 0.4221, 0.386, 0.4221, 0.4912, 0.4424, 0.4311, 0.5449, 0.5512, 0.5449, 0.4311, 0.5449, 0.4912, 0.4424, 0.5963, 0.4424, 0.7014, 0.4424, 0.6714, 0.5449, 0.7915, 0.5449, 0.6714, 0.5449, 0.7014, 0.4424, 0.7014, 0.4424, 0.8066, 0.4424, 0.7915, 0.5449, 0.1908, 0.5247, 0.3109, 0.5247, 0.2108, 0.9483, 0.351, 0.9483, 0.2108, 0.9483, 0.3109, 0.5247, 0.4311, 0.5449, 0.5512, 0.5449, 0.4912, 0.9483, 0.6313, 0.9483, 0.4912, 0.9483, 0.5512, 0.5449, 0.7715, 0.9483, 0.6313, 0.9483, 0.6714, 0.5449, 0.6714, 0.5449, 0.7915, 0.5449, 0.7715, 0.9483, 0.1908, 0.5247, 0.3109, 0.5247, 0.2108, 0.9483, 0.351, 0.9483, 0.2108, 0.9483, 0.3109, 0.5247, 0.4311, 0.5247, 0.5512, 0.5247, 0.4912, 0.9483, 0.6313, 0.9483, 0.4912, 0.9483, 0.5512, 0.5247, 0.7715, 0.9483, 0.6313, 0.9483, 0.6714, 0.5247, 0.6714, 0.5247, 0.7915, 0.5247, 0.7715, 0.9483])
me_tree_oak_large_c_geometry.use_remesh_preserve_volume = False
me_tree_oak_large_c_geometry.use_remesh_preserve_attributes = False
me_tree_oak_large_c_geometry.use_mirror_vertex_groups = False
me_tree_oak_large_c_geometry.update()

# ---- objects
ob_wood = bpy.data.objects.new('wood', me_cylinder_002)
ob_propnew_000 = bpy.data.objects.new('propnew_000', me_propnewmesh_006)
ob_prop_fire = bpy.data.objects.new('prop_fire', None)
ob_tree_oak_large_c = bpy.data.objects.new('tree_oak_large_c', me_tree_oak_large_c_geometry)
ob_prop_priest = bpy.data.objects.new('prop-priest', None)
ob_prop_tree = bpy.data.objects.new('prop_tree', None)

# ---- transforms, parenting, visibility, modifiers, constraints
ob_wood.location = (0.0, 0.0, 0.0)
ob_wood.lineart.crease_threshold = 0.0
ob_propnew_000.location = (0.0, 0.0, 0.0)
ob_propnew_000.lineart.crease_threshold = 0.0
ob_prop_fire.parent = ob_propnew_000
ob_prop_fire.location = (4.6, -3.0, 6.123e-14)
ob_prop_fire.empty_image_offset = (0.0, 0.0)
ob_prop_fire.lineart.crease_threshold = 0.0
ob_tree_oak_large_c.location = (0.0, 0.0, 0.0)
ob_tree_oak_large_c.lineart.crease_threshold = 0.0
ob_prop_priest.parent = ob_tree_oak_large_c
ob_prop_priest.location = (0.0, -5.0, 0.0)
ob_prop_priest.rotation_euler = (0.0, -0.0, 3.142)
ob_prop_priest.empty_image_offset = (0.0, 0.0)
ob_prop_priest.lineart.crease_threshold = 0.0
ob_prop_tree.parent = ob_tree_oak_large_c
ob_prop_tree.location = (0.0, 0.0, 0.0)
ob_prop_tree.empty_image_offset = (0.0, 0.0)
ob_prop_tree.lineart.crease_threshold = 0.0

# ---- collection membership
col_collection_1.objects.link(ob_wood)
col_collection_1.objects.link(ob_propnew_000)
col_collection_1.objects.link(ob_prop_fire)
col_collection_1.objects.link(ob_tree_oak_large_c)
col_collection_1.objects.link(ob_prop_priest)
col_collection_1.objects.link(ob_prop_tree)

# ---- scene / render settings (as saved in the file)
scene.frame_start = 1; scene.frame_end = 250; scene.frame_set(1)
scene.render.engine = 'CYCLES'
scene.render.resolution_percentage = 50
scene.render.dither_intensity = 0.0
scene.cycles.use_denoising = False
scene.cycles.samples = 10
scene.cycles.sampling_pattern = 'TABULATED_SOBOL'
scene.cycles.light_sampling_threshold = 0.0
scene.cycles.use_adaptive_sampling = False
scene.cycles.use_light_tree = False
scene.cycles.blur_glossy = 0.0
scene.cycles.pixel_filter_type = 'GAUSSIAN'
scene.cycles.sample_clamp_indirect = 0.0
scene.view_settings.view_transform = 'Standard'
bpy.context.view_layer.update()

# ---- added for rendering (the .blend has no active camera and no usable light): camera, sun
cam_auto = bpy.data.cameras.new('AutoCamera')
cam_auto.lens = 50.0
cam_auto.sensor_width = 36.0
cam_auto.clip_end = 1000.0
ob_auto_camera = bpy.data.objects.new('AutoCamera', cam_auto)
scene.collection.objects.link(ob_auto_camera)
ob_auto_camera.location = (20.565, -24.8008, 22.1741)
ob_auto_camera.rotation_euler = (1.09748, -7.21219e-08, 0.694738)
scene.camera = ob_auto_camera
light_auto_sun = bpy.data.lights.new('AutoSun', 'SUN')
light_auto_sun.energy = 3.0
light_auto_sun.angle = 0.0523599
ob_auto_sun = bpy.data.objects.new('AutoSun', light_auto_sun)
scene.collection.objects.link(ob_auto_sun)
ob_auto_sun.rotation_euler = (0.872665, 0.174533, 0.523599)
bpy.context.view_layer.update()
